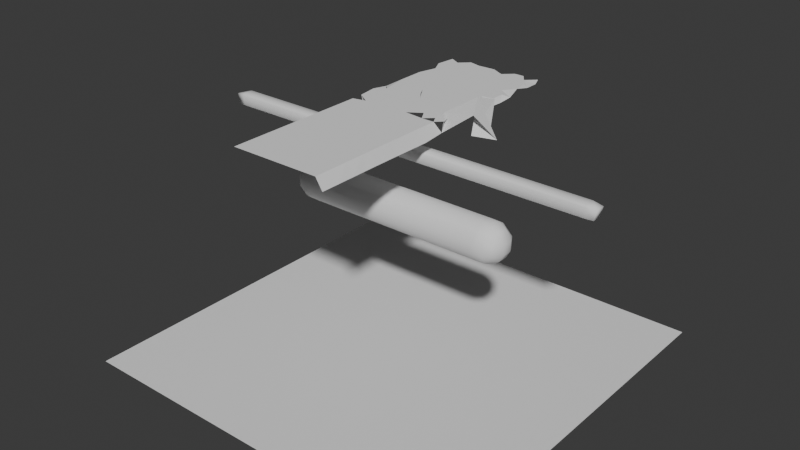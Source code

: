 # Source: garment_simulated.blend  (saved by Blender 5.0.119; exported with 4.5.12 LTS)
import bpy
from mathutils import Matrix  # noqa: F401  (used for matrix-valued properties, if any)

bpy.ops.wm.read_factory_settings(use_empty=True)
scene = bpy.context.scene
scene.name = 'Scene'

# ---- collections
col_collection = bpy.data.collections.new('Collection'); scene.collection.children.link(col_collection)

# ---- world
world_world = bpy.data.worlds.new('World'); scene.world = world_world
world_world.use_nodes = True; world_world.node_tree.nodes.clear()
_N = world_world.node_tree.nodes; _L = world_world.node_tree.links
n0 = _N.new('ShaderNodeOutputWorld'); n0.name = 'World Output'; n0.location = (200, 100)
n1 = _N.new('ShaderNodeBackground'); n1.name = 'Background'; n1.location = (-200, 100)
n1.inputs[0].default_value = (0.05088, 0.05088, 0.05088, 1.0)
_L.new(n1.outputs[0], n0.inputs[0])
n0.is_active_output = True
world_world.color = (0.05088, 0.05088, 0.05088)
world_world.sun_shadow_jitter_overblur = 0.0

# ---- meshes
me_plane = bpy.data.meshes.new('Plane')
me_plane.from_pydata([(-1.0, -1.0, -0.5), (1.0, -1.0, -0.5), (-1.0, 1.0, -0.5), (1.0, 1.0, -0.5), (-1.0, 0.0, -0.5), (0.0, -1.0, -0.5), (1.0, 0.0, -0.5), (0.0, 1.0, -0.5), (0.0, 0.0, -0.5), (-1.0, -0.5, -0.5), (0.5, -1.0, -0.5), (1.0, 0.5, -0.5), (-0.5, 1.0, -0.5), (-1.0, 0.5, -0.5), (-0.5, -1.0, -0.5), (1.0, -0.5, -0.5), (0.5, 1.0, -0.5), (0.0, 0.5, -0.5), (0.0, -0.5, -0.5), (-0.5, 0.0, -0.5), (0.5, 0.0, -0.5), (0.5, 0.5, -0.5), (-0.5, 0.5, -0.5), (-0.5, -0.5, -0.5), (0.5, -0.5, -0.5), (-1.0, -0.75, -0.5), (0.75, -1.0, -0.5), (1.0, 0.75, -0.5), (-0.75, 1.0, -0.5), (-1.0, 0.25, -0.5), (-0.25, -1.0, -0.5), (1.0, -0.25, -0.5), (0.25, 1.0, -0.5), (0.0, 0.75, -0.5), (0.0, -0.25, -0.5), (-0.75, 0.0, -0.5), (0.25, 0.0, -0.5), (0.75, 0.25, -0.5), (-0.25, 0.25, -0.5), (-0.25, -0.75, -0.5), (0.75, -0.75, -0.5), (-1.0, -0.25, -0.5), (0.25, -1.0, -0.5), (1.0, 0.25, -0.5), (-0.25, 1.0, -0.5), (-1.0, 0.75, -0.5), (-0.75, -1.0, -0.5), (1.0, -0.75, -0.5), (0.75, 1.0, -0.5), (0.0, 0.25, -0.5), (0.0, -0.75, -0.5), (-0.25, 0.0, -0.5), (0.75, 0.0, -0.5), (0.25, 0.75, -0.5), (-0.75, 0.75, -0.5), (-0.75, -0.25, -0.5), (0.25, -0.25, -0.5), (0.5, -0.25, -0.5), (0.75, -0.5, -0.5), (0.75, -0.25, -0.5), (-0.5, -0.25, -0.5), (-0.25, -0.5, -0.5), (-0.25, -0.25, -0.5), (-0.5, 0.75, -0.5), (-0.25, 0.5, -0.5), (-0.25, 0.75, -0.5), (0.5, 0.75, -0.5), (0.75, 0.5, -0.5), (0.75, 0.75, -0.5), (0.25, -0.75, -0.5), (0.5, -0.75, -0.5), (0.25, -0.5, -0.5), (-0.75, -0.75, -0.5), (-0.5, -0.75, -0.5), (-0.75, -0.5, -0.5), (-0.75, 0.25, -0.5), (-0.5, 0.25, -0.5), (-0.75, 0.5, -0.5), (0.25, 0.25, -0.5), (0.5, 0.25, -0.5), (0.25, 0.5, -0.5), (-1.0, -0.875, -0.5), (0.875, -1.0, -0.5), (1.0, 0.875, -0.5), (-0.875, 1.0, -0.5), (-1.0, 0.125, -0.5), (-0.125, -1.0, -0.5), (1.0, -0.125, -0.5), (0.125, 1.0, -0.5), (0.0, 0.875, -0.5), (0.0, -0.125, -0.5), (-0.875, 0.0, -0.5), (0.125, 0.0, -0.5), (0.875, 0.125, -0.5), (-0.125, 0.125, -0.5), (-0.125, -0.875, -0.5), (0.875, -0.875, -0.5), (-1.0, -0.375, -0.5), (0.375, -1.0, -0.5), (1.0, 0.375, -0.5), (-0.375, 1.0, -0.5), (-1.0, 0.625, -0.5), (-0.625, -1.0, -0.5), (1.0, -0.625, -0.5), (0.625, 1.0, -0.5), (0.0, 0.375, -0.5), (0.0, -0.625, -0.5), (-0.375, 0.0, -0.5), (0.625, 0.0, -0.5), (0.375, 0.625, -0.5), (-0.625, 0.625, -0.5), (-0.625, -0.375, -0.5), (0.375, -0.375, -0.5), (0.5, -0.125, -0.5), (0.875, -0.5, -0.5), (0.875, -0.375, -0.5), (-0.5, -0.125, -0.5), (-0.125, -0.5, -0.5), (-0.125, -0.375, -0.5), (-0.5, 0.875, -0.5), (-0.125, 0.5, -0.5), (-0.125, 0.625, -0.5), (0.5, 0.875, -0.5), (0.875, 0.5, -0.5), (0.875, 0.625, -0.5), (0.125, -0.625, -0.5), (0.5, -0.625, -0.5), (0.375, -0.5, -0.5), (-0.875, -0.625, -0.5), (-0.5, -0.625, -0.5), (-0.625, -0.5, -0.5), (-0.875, 0.375, -0.5), (-0.5, 0.375, -0.5), (-0.625, 0.5, -0.5), (0.125, 0.375, -0.5), (0.5, 0.375, -0.5), (0.375, 0.5, -0.5), (-1.0, -0.625, -0.5), (0.625, -1.0, -0.5), (1.0, 0.625, -0.5), (-0.625, 1.0, -0.5), (-1.0, 0.375, -0.5), (-0.375, -1.0, -0.5), (1.0, -0.375, -0.5), (0.375, 1.0, -0.5), (0.0, 0.625, -0.5), (0.0, -0.375, -0.5), (-0.625, 0.0, -0.5), (0.375, 0.0, -0.5), (0.625, 0.375, -0.5), (-0.375, 0.375, -0.5), (-0.375, -0.625, -0.5), (0.625, -0.625, -0.5), (-1.0, -0.125, -0.5), (0.125, -1.0, -0.5), (1.0, 0.125, -0.5), (-0.125, 1.0, -0.5), (-1.0, 0.875, -0.5), (-0.875, -1.0, -0.5), (1.0, -0.875, -0.5), (0.875, 1.0, -0.5), (0.0, 0.125, -0.5), (0.0, -0.875, -0.5), (-0.125, 0.0, -0.5), (0.875, 0.0, -0.5), (0.125, 0.875, -0.5), (-0.875, 0.875, -0.5), (-0.875, -0.125, -0.5), (0.125, -0.125, -0.5), (0.5, -0.375, -0.5), (0.625, -0.5, -0.5), (0.625, -0.125, -0.5), (-0.5, -0.375, -0.5), (-0.375, -0.5, -0.5), (-0.375, -0.125, -0.5), (-0.5, 0.625, -0.5), (-0.375, 0.5, -0.5), (-0.375, 0.875, -0.5), (0.5, 0.625, -0.5), (0.625, 0.5, -0.5), (0.625, 0.875, -0.5), (0.375, -0.875, -0.5), (0.5, -0.875, -0.5), (0.125, -0.5, -0.5), (-0.625, -0.875, -0.5), (-0.5, -0.875, -0.5), (-0.875, -0.5, -0.5), (-0.625, 0.125, -0.5), (-0.5, 0.125, -0.5), (-0.875, 0.5, -0.5), (0.375, 0.125, -0.5), (0.5, 0.125, -0.5), (0.125, 0.5, -0.5), (0.125, 0.75, -0.5), (0.25, 0.625, -0.5), (0.125, 0.625, -0.5), (0.375, 0.375, -0.5), (0.375, 0.25, -0.5), (0.25, 0.375, -0.5), (0.125, 0.25, -0.5), (0.25, 0.125, -0.5), (0.125, 0.125, -0.5), (-0.875, 0.75, -0.5), (-0.75, 0.625, -0.5), (-0.875, 0.625, -0.5), (-0.625, 0.375, -0.5), (-0.625, 0.25, -0.5), (-0.75, 0.375, -0.5), (-0.875, 0.25, -0.5), (-0.75, 0.125, -0.5), (-0.875, 0.125, -0.5), (-0.875, -0.25, -0.5), (-0.75, -0.375, -0.5), (-0.875, -0.375, -0.5), (-0.625, -0.625, -0.5), (-0.625, -0.75, -0.5), (-0.75, -0.625, -0.5), (-0.875, -0.75, -0.5), (-0.75, -0.875, -0.5), (-0.875, -0.875, -0.5), (0.125, -0.25, -0.5), (0.25, -0.375, -0.5), (0.125, -0.375, -0.5), (0.375, -0.625, -0.5), (0.375, -0.75, -0.5), (0.25, -0.625, -0.5), (0.125, -0.75, -0.5), (0.25, -0.875, -0.5), (0.125, -0.875, -0.5), (0.875, 0.875, -0.5), (0.875, 0.75, -0.5), (0.75, 0.875, -0.5), (0.75, 0.625, -0.5), (0.625, 0.625, -0.5), (0.625, 0.75, -0.5), (0.375, 0.875, -0.5), (0.375, 0.75, -0.5), (0.25, 0.875, -0.5), (-0.125, 0.875, -0.5), (-0.125, 0.75, -0.5), (-0.25, 0.875, -0.5), (-0.25, 0.625, -0.5), (-0.375, 0.625, -0.5), (-0.375, 0.75, -0.5), (-0.625, 0.875, -0.5), (-0.625, 0.75, -0.5), (-0.75, 0.875, -0.5), (-0.125, -0.125, -0.5), (-0.125, -0.25, -0.5), (-0.25, -0.125, -0.5), (-0.25, -0.375, -0.5), (-0.375, -0.375, -0.5), (-0.375, -0.25, -0.5), (-0.625, -0.125, -0.5), (-0.625, -0.25, -0.5), (-0.75, -0.125, -0.5), (0.875, -0.125, -0.5), (0.875, -0.25, -0.5), (0.75, -0.125, -0.5), (0.75, -0.375, -0.5), (0.625, -0.375, -0.5), (0.625, -0.25, -0.5), (0.375, -0.125, -0.5), (0.375, -0.25, -0.5), (0.25, -0.125, -0.5), (0.875, -0.625, -0.5), (0.875, -0.75, -0.5), (0.75, -0.625, -0.5), (-0.125, -0.625, -0.5), (-0.125, -0.75, -0.5), (-0.25, -0.625, -0.5), (-0.125, 0.375, -0.5), (-0.125, 0.25, -0.5), (-0.25, 0.375, -0.5), (0.875, 0.375, -0.5), (0.875, 0.25, -0.5), (0.75, 0.375, -0.5), (0.625, -0.75, -0.5), (0.75, -0.875, -0.5), (0.625, -0.875, -0.5), (-0.375, -0.75, -0.5), (-0.25, -0.875, -0.5), (-0.375, -0.875, -0.5), (-0.375, 0.25, -0.5), (-0.25, 0.125, -0.5), (-0.375, 0.125, -0.5), (0.625, 0.25, -0.5), (0.75, 0.125, -0.5), (0.625, 0.125, -0.5)], [], [(6, 164, 93), (8, 163, 94), (5, 86, 95), (1, 82, 96), (6, 93, 155), (8, 94, 161), (5, 95, 162), (1, 96, 159), (24, 112, 169), (24, 169, 170), (15, 115, 143), (23, 111, 172), (23, 172, 173), (18, 118, 146), (22, 110, 175), (22, 175, 176), (17, 121, 145), (21, 109, 178), (21, 178, 179), (11, 124, 139), (10, 98, 181), (10, 181, 182), (24, 127, 112), (14, 102, 184), (14, 184, 185), (23, 130, 111), (19, 147, 187), (19, 187, 188), (22, 133, 110), (20, 148, 190), (20, 190, 191), (21, 136, 109), (53, 193, 165), (53, 194, 193), (80, 192, 195), (79, 196, 135), (79, 197, 196), (78, 134, 198), (78, 199, 134), (78, 200, 199), (36, 92, 201), (54, 202, 166), (54, 203, 202), (77, 189, 204), (76, 205, 132), (76, 206, 205), (75, 131, 207), (75, 208, 131), (75, 209, 208), (35, 91, 210), (55, 211, 167), (55, 212, 211), (74, 186, 213), (73, 214, 129), (73, 215, 214), (72, 128, 216), (72, 217, 128), (72, 218, 217), (46, 158, 219), (56, 220, 168), (56, 221, 220), (71, 183, 222), (70, 223, 126), (70, 224, 223), (69, 125, 225), (69, 226, 125), (69, 227, 226), (42, 154, 228), (27, 229, 83), (27, 230, 229), (68, 180, 231), (67, 232, 123), (67, 233, 232), (66, 122, 234), (66, 235, 122), (66, 236, 235), (53, 165, 237), (33, 238, 89), (33, 239, 238), (65, 177, 240), (64, 241, 120), (64, 242, 241), (63, 119, 243), (63, 244, 119), (63, 245, 244), (54, 166, 246), (34, 247, 90), (34, 248, 247), (62, 174, 249), (61, 250, 117), (61, 251, 250), (60, 116, 252), (60, 253, 116), (60, 254, 253), (55, 167, 255), (31, 256, 87), (31, 257, 256), (59, 171, 258), (58, 259, 114), (58, 260, 259), (57, 113, 261), (57, 262, 113), (57, 263, 262), (56, 168, 264), (47, 265, 103), (47, 266, 265), (40, 152, 267), (50, 268, 106), (50, 269, 268), (39, 151, 270), (49, 271, 105), (49, 272, 271), (38, 150, 273), (43, 274, 99), (43, 275, 274), (37, 149, 276), (40, 277, 152), (40, 278, 277), (26, 138, 279), (39, 280, 151), (39, 281, 280), (30, 142, 282), (38, 283, 150), (38, 284, 283), (51, 107, 285), (37, 286, 149), (37, 287, 286), (52, 108, 288), (288, 191, 79), (288, 108, 191), (108, 20, 191), (286, 288, 79), (286, 287, 288), (287, 52, 288), (149, 135, 21), (149, 286, 135), (286, 79, 135), (285, 188, 76), (285, 107, 188), (107, 19, 188), (283, 285, 76), (283, 284, 285), (284, 51, 285), (150, 132, 22), (150, 283, 132), (283, 76, 132), (282, 185, 73), (282, 142, 185), (142, 14, 185), (280, 282, 73), (280, 281, 282), (281, 30, 282), (151, 129, 23), (151, 280, 129), (280, 73, 129), (279, 182, 70), (279, 138, 182), (138, 10, 182), (277, 279, 70), (277, 278, 279), (278, 26, 279), (152, 126, 24), (152, 277, 126), (277, 70, 126), (276, 179, 67), (276, 149, 179), (149, 21, 179), (274, 276, 67), (274, 275, 276), (275, 37, 276), (99, 123, 11), (99, 274, 123), (274, 67, 123), (273, 176, 64), (273, 150, 176), (150, 22, 176), (271, 273, 64), (271, 272, 273), (272, 38, 273), (105, 120, 17), (105, 271, 120), (271, 64, 120), (270, 173, 61), (270, 151, 173), (151, 23, 173), (268, 270, 61), (268, 269, 270), (269, 39, 270), (106, 117, 18), (106, 268, 117), (268, 61, 117), (267, 170, 58), (267, 152, 170), (152, 24, 170), (265, 267, 58), (265, 266, 267), (266, 40, 267), (103, 114, 15), (103, 265, 114), (265, 58, 114), (264, 92, 36), (264, 168, 92), (168, 8, 92), (262, 264, 36), (262, 263, 264), (263, 56, 264), (113, 148, 20), (113, 262, 148), (262, 36, 148), (261, 171, 59), (261, 113, 171), (113, 20, 171), (259, 261, 59), (259, 260, 261), (260, 57, 261), (114, 115, 15), (114, 259, 115), (259, 59, 115), (258, 108, 52), (258, 171, 108), (171, 20, 108), (256, 258, 52), (256, 257, 258), (257, 59, 258), (87, 164, 6), (87, 256, 164), (256, 52, 164), (255, 91, 35), (255, 167, 91), (167, 4, 91), (253, 255, 35), (253, 254, 255), (254, 55, 255), (116, 147, 19), (116, 253, 147), (253, 35, 147), (252, 174, 62), (252, 116, 174), (116, 19, 174), (250, 252, 62), (250, 251, 252), (251, 60, 252), (117, 118, 18), (117, 250, 118), (250, 62, 118), (249, 107, 51), (249, 174, 107), (174, 19, 107), (247, 249, 51), (247, 248, 249), (248, 62, 249), (90, 163, 8), (90, 247, 163), (247, 51, 163), (246, 84, 28), (246, 166, 84), (166, 2, 84), (244, 246, 28), (244, 245, 246), (245, 54, 246), (119, 140, 12), (119, 244, 140), (244, 28, 140), (243, 177, 65), (243, 119, 177), (119, 12, 177), (241, 243, 65), (241, 242, 243), (242, 63, 243), (120, 121, 17), (120, 241, 121), (241, 65, 121), (240, 100, 44), (240, 177, 100), (177, 12, 100), (238, 240, 44), (238, 239, 240), (239, 65, 240), (89, 156, 7), (89, 238, 156), (238, 44, 156), (237, 88, 32), (237, 165, 88), (165, 7, 88), (235, 237, 32), (235, 236, 237), (236, 53, 237), (122, 144, 16), (122, 235, 144), (235, 32, 144), (234, 180, 68), (234, 122, 180), (122, 16, 180), (232, 234, 68), (232, 233, 234), (233, 66, 234), (123, 124, 11), (123, 232, 124), (232, 68, 124), (231, 104, 48), (231, 180, 104), (180, 16, 104), (229, 231, 48), (229, 230, 231), (230, 68, 231), (83, 160, 3), (83, 229, 160), (229, 48, 160), (228, 162, 50), (228, 154, 162), (154, 5, 162), (226, 228, 50), (226, 227, 228), (227, 42, 228), (125, 106, 18), (125, 226, 106), (226, 50, 106), (225, 183, 71), (225, 125, 183), (125, 18, 183), (223, 225, 71), (223, 224, 225), (224, 69, 225), (126, 127, 24), (126, 223, 127), (223, 71, 127), (222, 146, 34), (222, 183, 146), (183, 18, 146), (220, 222, 34), (220, 221, 222), (221, 71, 222), (168, 90, 8), (168, 220, 90), (220, 34, 90), (219, 81, 25), (219, 158, 81), (158, 0, 81), (217, 219, 25), (217, 218, 219), (218, 46, 219), (128, 137, 9), (128, 217, 137), (217, 25, 137), (216, 186, 74), (216, 128, 186), (128, 9, 186), (214, 216, 74), (214, 215, 216), (215, 72, 216), (129, 130, 23), (129, 214, 130), (214, 74, 130), (213, 97, 41), (213, 186, 97), (186, 9, 97), (211, 213, 41), (211, 212, 213), (212, 74, 213), (167, 153, 4), (167, 211, 153), (211, 41, 153), (210, 85, 29), (210, 91, 85), (91, 4, 85), (208, 210, 29), (208, 209, 210), (209, 35, 210), (131, 141, 13), (131, 208, 141), (208, 29, 141), (207, 189, 77), (207, 131, 189), (131, 13, 189), (205, 207, 77), (205, 206, 207), (206, 75, 207), (132, 133, 22), (132, 205, 133), (205, 77, 133), (204, 101, 45), (204, 189, 101), (189, 13, 101), (202, 204, 45), (202, 203, 204), (203, 77, 204), (166, 157, 2), (166, 202, 157), (202, 45, 157), (201, 161, 49), (201, 92, 161), (92, 8, 161), (199, 201, 49), (199, 200, 201), (200, 36, 201), (134, 105, 17), (134, 199, 105), (199, 49, 105), (198, 192, 80), (198, 134, 192), (134, 17, 192), (196, 198, 80), (196, 197, 198), (197, 78, 198), (135, 136, 21), (135, 196, 136), (196, 80, 136), (195, 145, 33), (195, 192, 145), (192, 17, 145), (193, 195, 33), (193, 194, 195), (194, 80, 195), (165, 89, 7), (165, 193, 89), (193, 33, 89), (109, 194, 53), (109, 136, 194), (136, 80, 194), (191, 197, 79), (191, 190, 197), (190, 78, 197), (190, 200, 78), (190, 148, 200), (148, 36, 200), (110, 203, 54), (110, 133, 203), (133, 77, 203), (188, 206, 76), (188, 187, 206), (187, 75, 206), (187, 209, 75), (187, 147, 209), (147, 35, 209), (111, 212, 55), (111, 130, 212), (130, 74, 212), (185, 215, 73), (185, 184, 215), (184, 72, 215), (184, 218, 72), (184, 102, 218), (102, 46, 218), (112, 221, 56), (112, 127, 221), (127, 71, 221), (182, 224, 70), (182, 181, 224), (181, 69, 224), (181, 227, 69), (181, 98, 227), (98, 42, 227), (139, 230, 27), (139, 124, 230), (124, 68, 230), (179, 233, 67), (179, 178, 233), (178, 66, 233), (178, 236, 66), (178, 109, 236), (109, 53, 236), (145, 239, 33), (145, 121, 239), (121, 65, 239), (176, 242, 64), (176, 175, 242), (175, 63, 242), (175, 245, 63), (175, 110, 245), (110, 54, 245), (146, 248, 34), (146, 118, 248), (118, 62, 248), (173, 251, 61), (173, 172, 251), (172, 60, 251), (172, 254, 60), (172, 111, 254), (111, 55, 254), (143, 257, 31), (143, 115, 257), (115, 59, 257), (170, 260, 58), (170, 169, 260), (169, 57, 260), (169, 263, 57), (169, 112, 263), (112, 56, 263), (159, 266, 47), (159, 96, 266), (96, 40, 266), (162, 269, 50), (162, 95, 269), (95, 39, 269), (161, 272, 49), (161, 94, 272), (94, 38, 272), (155, 275, 43), (155, 93, 275), (93, 37, 275), (96, 278, 40), (96, 82, 278), (82, 26, 278), (95, 281, 39), (95, 86, 281), (86, 30, 281), (94, 284, 38), (94, 163, 284), (163, 51, 284), (93, 287, 37), (93, 164, 287), (164, 52, 287)])
_uv = me_plane.uv_layers.new(name='UVMap')
_uv.uv.foreach_set('vector', [1.0, 0.5, 0.9375, 0.5, 0.9375, 0.5625, 0.5, 0.5, 0.4375, 0.5, 0.4375, 0.5625, 0.5, 0.0, 0.4375, 0.0, 0.4375, 0.0625, 1.0, 0.0, 0.9375, 0.0, 0.9375, 0.0625, 1.0, 0.5, 0.9375, 0.5625, 1.0, 0.5625, 0.5, 0.5, 0.4375, 0.5625, 0.5, 0.5625, 0.5, 0.0, 0.4375, 0.0625, 0.5, 0.0625, 1.0, 0.0, 0.9375, 0.0625, 1.0, 0.0625, 0.75, 0.25, 0.6875, 0.3125, 0.75, 0.3125, 0.75, 0.25, 0.75, 0.3125, 0.8125, 0.25, 1.0, 0.25, 0.9375, 0.3125, 1.0, 0.3125, 0.25, 0.25, 0.1875, 0.3125, 0.25, 0.3125, 0.25, 0.25, 0.25, 0.3125, 0.3125, 0.25, 0.5, 0.25, 0.4375, 0.3125, 0.5, 0.3125, 0.25, 0.75, 0.1875, 0.8125, 0.25, 0.8125, 0.25, 0.75, 0.25, 0.8125, 0.3125, 0.75, 0.5, 0.75, 0.4375, 0.8125, 0.5, 0.8125, 0.75, 0.75, 0.6875, 0.8125, 0.75, 0.8125, 0.75, 0.75, 0.75, 0.8125, 0.8125, 0.75, 1.0, 0.75, 0.9375, 0.8125, 1.0, 0.8125, 0.75, 0.0, 0.6875, 0.0, 0.6875, 0.0625, 0.75, 0.0, 0.6875, 0.0625, 0.75, 0.0625, 0.75, 0.25, 0.6875, 0.25, 0.6875, 0.3125, 0.25, 0.0, 0.1875, 0.0, 0.1875, 0.0625, 0.25, 0.0, 0.1875, 0.0625, 0.25, 0.0625, 0.25, 0.25, 0.1875, 0.25, 0.1875, 0.3125, 0.25, 0.5, 0.1875, 0.5, 0.1875, 0.5625, 0.25, 0.5, 0.1875, 0.5625, 0.25, 0.5625, 0.25, 0.75, 0.1875, 0.75, 0.1875, 0.8125, 0.75, 0.5, 0.6875, 0.5, 0.6875, 0.5625, 0.75, 0.5, 0.6875, 0.5625, 0.75, 0.5625, 0.75, 0.75, 0.6875, 0.75, 0.6875, 0.8125, 0.625, 0.875, 0.5625, 0.875, 0.5625, 0.9375, 0.625, 0.875, 0.625, 0.8125, 0.5625, 0.875, 0.625, 0.75, 0.5625, 0.75, 0.5625, 0.8125, 0.75, 0.625, 0.6875, 0.6875, 0.75, 0.6875, 0.75, 0.625, 0.6875, 0.625, 0.6875, 0.6875, 0.625, 0.625, 0.5625, 0.6875, 0.625, 0.6875, 0.625, 0.625, 0.5625, 0.625, 0.5625, 0.6875, 0.625, 0.625, 0.625, 0.5625, 0.5625, 0.625, 0.625, 0.5, 0.5625, 0.5, 0.5625, 0.5625, 0.125, 0.875, 0.0625, 0.875, 0.0625, 0.9375, 0.125, 0.875, 0.125, 0.8125, 0.0625, 0.875, 0.125, 0.75, 0.0625, 0.75, 0.0625, 0.8125, 0.25, 0.625, 0.1875, 0.6875, 0.25, 0.6875, 0.25, 0.625, 0.1875, 0.625, 0.1875, 0.6875, 0.125, 0.625, 0.0625, 0.6875, 0.125, 0.6875, 0.125, 0.625, 0.0625, 0.625, 0.0625, 0.6875, 0.125, 0.625, 0.125, 0.5625, 0.0625, 0.625, 0.125, 0.5, 0.0625, 0.5, 0.0625, 0.5625, 0.125, 0.375, 0.0625, 0.375, 0.0625, 0.4375, 0.125, 0.375, 0.125, 0.3125, 0.0625, 0.375, 0.125, 0.25, 0.0625, 0.25, 0.0625, 0.3125, 0.25, 0.125, 0.1875, 0.1875, 0.25, 0.1875, 0.25, 0.125, 0.1875, 0.125, 0.1875, 0.1875, 0.125, 0.125, 0.0625, 0.1875, 0.125, 0.1875, 0.125, 0.125, 0.0625, 0.125, 0.0625, 0.1875, 0.125, 0.125, 0.125, 0.0625, 0.0625, 0.125, 0.125, 0.0, 0.0625, 0.0, 0.0625, 0.0625, 0.625, 0.375, 0.5625, 0.375, 0.5625, 0.4375, 0.625, 0.375, 0.625, 0.3125, 0.5625, 0.375, 0.625, 0.25, 0.5625, 0.25, 0.5625, 0.3125, 0.75, 0.125, 0.6875, 0.1875, 0.75, 0.1875, 0.75, 0.125, 0.6875, 0.125, 0.6875, 0.1875, 0.625, 0.125, 0.5625, 0.1875, 0.625, 0.1875, 0.625, 0.125, 0.5625, 0.125, 0.5625, 0.1875, 0.625, 0.125, 0.625, 0.0625, 0.5625, 0.125, 0.625, 0.0, 0.5625, 0.0, 0.5625, 0.0625, 1.0, 0.875, 0.9375, 0.9375, 1.0, 0.9375, 1.0, 0.875, 0.9375, 0.875, 0.9375, 0.9375, 0.875, 0.875, 0.8125, 0.9375, 0.875, 0.9375, 0.875, 0.75, 0.875, 0.8125, 0.9375, 0.75, 0.875, 0.75, 0.8125, 0.8125, 0.875, 0.8125, 0.75, 0.875, 0.75, 0.9375, 0.8125, 0.875, 0.75, 0.875, 0.6875, 0.9375, 0.75, 0.9375, 0.75, 0.875, 0.6875, 0.875, 0.6875, 0.9375, 0.625, 0.875, 0.5625, 0.9375, 0.625, 0.9375, 0.5, 0.875, 0.4375, 0.9375, 0.5, 0.9375, 0.5, 0.875, 0.4375, 0.875, 0.4375, 0.9375, 0.375, 0.875, 0.3125, 0.9375, 0.375, 0.9375, 0.375, 0.75, 0.375, 0.8125, 0.4375, 0.75, 0.375, 0.75, 0.3125, 0.8125, 0.375, 0.8125, 0.25, 0.875, 0.25, 0.9375, 0.3125, 0.875, 0.25, 0.875, 0.1875, 0.9375, 0.25, 0.9375, 0.25, 0.875, 0.1875, 0.875, 0.1875, 0.9375, 0.125, 0.875, 0.0625, 0.9375, 0.125, 0.9375, 0.5, 0.375, 0.4375, 0.4375, 0.5, 0.4375, 0.5, 0.375, 0.4375, 0.375, 0.4375, 0.4375, 0.375, 0.375, 0.3125, 0.4375, 0.375, 0.4375, 0.375, 0.25, 0.375, 0.3125, 0.4375, 0.25, 0.375, 0.25, 0.3125, 0.3125, 0.375, 0.3125, 0.25, 0.375, 0.25, 0.4375, 0.3125, 0.375, 0.25, 0.375, 0.1875, 0.4375, 0.25, 0.4375, 0.25, 0.375, 0.1875, 0.375, 0.1875, 0.4375, 0.125, 0.375, 0.0625, 0.4375, 0.125, 0.4375, 1.0, 0.375, 0.9375, 0.4375, 1.0, 0.4375, 1.0, 0.375, 0.9375, 0.375, 0.9375, 0.4375, 0.875, 0.375, 0.8125, 0.4375, 0.875, 0.4375, 0.875, 0.25, 0.875, 0.3125, 0.9375, 0.25, 0.875, 0.25, 0.8125, 0.3125, 0.875, 0.3125, 0.75, 0.375, 0.75, 0.4375, 0.8125, 0.375, 0.75, 0.375, 0.6875, 0.4375, 0.75, 0.4375, 0.75, 0.375, 0.6875, 0.375, 0.6875, 0.4375, 0.625, 0.375, 0.5625, 0.4375, 0.625, 0.4375, 1.0, 0.125, 0.9375, 0.1875, 1.0, 0.1875, 1.0, 0.125, 0.9375, 0.125, 0.9375, 0.1875, 0.875, 0.125, 0.8125, 0.1875, 0.875, 0.1875, 0.5, 0.125, 0.4375, 0.1875, 0.5, 0.1875, 0.5, 0.125, 0.4375, 0.125, 0.4375, 0.1875, 0.375, 0.125, 0.3125, 0.1875, 0.375, 0.1875, 0.5, 0.625, 0.4375, 0.6875, 0.5, 0.6875, 0.5, 0.625, 0.4375, 0.625, 0.4375, 0.6875, 0.375, 0.625, 0.3125, 0.6875, 0.375, 0.6875, 1.0, 0.625, 0.9375, 0.6875, 1.0, 0.6875, 1.0, 0.625, 0.9375, 0.625, 0.9375, 0.6875, 0.875, 0.625, 0.8125, 0.6875, 0.875, 0.6875, 0.875, 0.125, 0.8125, 0.125, 0.8125, 0.1875, 0.875, 0.125, 0.875, 0.0625, 0.8125, 0.125, 0.875, 0.0, 0.8125, 0.0, 0.8125, 0.0625, 0.375, 0.125, 0.3125, 0.125, 0.3125, 0.1875, 0.375, 0.125, 0.375, 0.0625, 0.3125, 0.125, 0.375, 0.0, 0.3125, 0.0, 0.3125, 0.0625, 0.375, 0.625, 0.3125, 0.625, 0.3125, 0.6875, 0.375, 0.625, 0.375, 0.5625, 0.3125, 0.625, 0.375, 0.5, 0.3125, 0.5, 0.3125, 0.5625, 0.875, 0.625, 0.8125, 0.625, 0.8125, 0.6875, 0.875, 0.625, 0.875, 0.5625, 0.8125, 0.625, 0.875, 0.5, 0.8125, 0.5, 0.8125, 0.5625, 0.8125, 0.5625, 0.75, 0.5625, 0.75, 0.625, 0.8125, 0.5625, 0.8125, 0.5, 0.75, 0.5625, 0.8125, 0.5, 0.75, 0.5, 0.75, 0.5625, 0.8125, 0.625, 0.8125, 0.5625, 0.75, 0.625, 0.8125, 0.625, 0.875, 0.5625, 0.8125, 0.5625, 0.875, 0.5625, 0.875, 0.5, 0.8125, 0.5625, 0.8125, 0.6875, 0.75, 0.6875, 0.75, 0.75, 0.8125, 0.6875, 0.8125, 0.625, 0.75, 0.6875, 0.8125, 0.625, 0.75, 0.625, 0.75, 0.6875, 0.3125, 0.5625, 0.25, 0.5625, 0.25, 0.625, 0.3125, 0.5625, 0.3125, 0.5, 0.25, 0.5625, 0.3125, 0.5, 0.25, 0.5, 0.25, 0.5625, 0.3125, 0.625, 0.3125, 0.5625, 0.25, 0.625, 0.3125, 0.625, 0.375, 0.5625, 0.3125, 0.5625, 0.375, 0.5625, 0.375, 0.5, 0.3125, 0.5625, 0.3125, 0.6875, 0.25, 0.6875, 0.25, 0.75, 0.3125, 0.6875, 0.3125, 0.625, 0.25, 0.6875, 0.3125, 0.625, 0.25, 0.625, 0.25, 0.6875, 0.3125, 0.0625, 0.25, 0.0625, 0.25, 0.125, 0.3125, 0.0625, 0.3125, 0.0, 0.25, 0.0625, 0.3125, 0.0, 0.25, 0.0, 0.25, 0.0625, 0.3125, 0.125, 0.3125, 0.0625, 0.25, 0.125, 0.3125, 0.125, 0.375, 0.0625, 0.3125, 0.0625, 0.375, 0.0625, 0.375, 0.0, 0.3125, 0.0625, 0.3125, 0.1875, 0.25, 0.1875, 0.25, 0.25, 0.3125, 0.1875, 0.3125, 0.125, 0.25, 0.1875, 0.3125, 0.125, 0.25, 0.125, 0.25, 0.1875, 0.8125, 0.0625, 0.75, 0.0625, 0.75, 0.125, 0.8125, 0.0625, 0.8125, 0.0, 0.75, 0.0625, 0.8125, 0.0, 0.75, 0.0, 0.75, 0.0625, 0.8125, 0.125, 0.8125, 0.0625, 0.75, 0.125, 0.8125, 0.125, 0.875, 0.0625, 0.8125, 0.0625, 0.875, 0.0625, 0.875, 0.0, 0.8125, 0.0625, 0.8125, 0.1875, 0.75, 0.1875, 0.75, 0.25, 0.8125, 0.1875, 0.8125, 0.125, 0.75, 0.1875, 0.8125, 0.125, 0.75, 0.125, 0.75, 0.1875, 0.875, 0.6875, 0.8125, 0.75, 0.875, 0.75, 0.875, 0.6875, 0.8125, 0.6875, 0.8125, 0.75, 0.8125, 0.6875, 0.75, 0.75, 0.8125, 0.75, 0.9375, 0.6875, 0.875, 0.6875, 0.875, 0.75, 0.9375, 0.6875, 0.9375, 0.625, 0.875, 0.6875, 0.9375, 0.625, 0.875, 0.625, 0.875, 0.6875, 1.0, 0.6875, 0.9375, 0.75, 1.0, 0.75, 1.0, 0.6875, 0.9375, 0.6875, 0.9375, 0.75, 0.9375, 0.6875, 0.875, 0.75, 0.9375, 0.75, 0.375, 0.6875, 0.3125, 0.75, 0.375, 0.75, 0.375, 0.6875, 0.3125, 0.6875, 0.3125, 0.75, 0.3125, 0.6875, 0.25, 0.75, 0.3125, 0.75, 0.4375, 0.6875, 0.375, 0.6875, 0.375, 0.75, 0.4375, 0.6875, 0.4375, 0.625, 0.375, 0.6875, 0.4375, 0.625, 0.375, 0.625, 0.375, 0.6875, 0.5, 0.6875, 0.4375, 0.75, 0.5, 0.75, 0.5, 0.6875, 0.4375, 0.6875, 0.4375, 0.75, 0.4375, 0.6875, 0.375, 0.75, 0.4375, 0.75, 0.375, 0.1875, 0.3125, 0.25, 0.375, 0.25, 0.375, 0.1875, 0.3125, 0.1875, 0.3125, 0.25, 0.3125, 0.1875, 0.25, 0.25, 0.3125, 0.25, 0.4375, 0.1875, 0.375, 0.1875, 0.375, 0.25, 0.4375, 0.1875, 0.4375, 0.125, 0.375, 0.1875, 0.4375, 0.125, 0.375, 0.125, 0.375, 0.1875, 0.5, 0.1875, 0.4375, 0.25, 0.5, 0.25, 0.5, 0.1875, 0.4375, 0.1875, 0.4375, 0.25, 0.4375, 0.1875, 0.375, 0.25, 0.4375, 0.25, 0.875, 0.1875, 0.8125, 0.25, 0.875, 0.25, 0.875, 0.1875, 0.8125, 0.1875, 0.8125, 0.25, 0.8125, 0.1875, 0.75, 0.25, 0.8125, 0.25, 0.9375, 0.1875, 0.875, 0.1875, 0.875, 0.25, 0.9375, 0.1875, 0.9375, 0.125, 0.875, 0.1875, 0.9375, 0.125, 0.875, 0.125, 0.875, 0.1875, 1.0, 0.1875, 0.9375, 0.25, 1.0, 0.25, 1.0, 0.1875, 0.9375, 0.1875, 0.9375, 0.25, 0.9375, 0.1875, 0.875, 0.25, 0.9375, 0.25, 0.625, 0.4375, 0.5625, 0.5, 0.625, 0.5, 0.625, 0.4375, 0.5625, 0.4375, 0.5625, 0.5, 0.5625, 0.4375, 0.5, 0.5, 0.5625, 0.5, 0.6875, 0.4375, 0.625, 0.4375, 0.625, 0.5, 0.6875, 0.4375, 0.6875, 0.375, 0.625, 0.4375, 0.6875, 0.375, 0.625, 0.375, 0.625, 0.4375, 0.75, 0.4375, 0.6875, 0.5, 0.75, 0.5, 0.75, 0.4375, 0.6875, 0.4375, 0.6875, 0.5, 0.6875, 0.4375, 0.625, 0.5, 0.6875, 0.5, 0.8125, 0.375, 0.8125, 0.4375, 0.875, 0.375, 0.8125, 0.375, 0.75, 0.4375, 0.8125, 0.4375, 0.75, 0.4375, 0.75, 0.5, 0.8125, 0.4375, 0.875, 0.3125, 0.8125, 0.375, 0.875, 0.375, 0.875, 0.3125, 0.8125, 0.3125, 0.8125, 0.375, 0.8125, 0.3125, 0.75, 0.375, 0.8125, 0.375, 0.9375, 0.25, 0.9375, 0.3125, 1.0, 0.25, 0.9375, 0.25, 0.875, 0.3125, 0.9375, 0.3125, 0.875, 0.3125, 0.875, 0.375, 0.9375, 0.3125, 0.875, 0.4375, 0.8125, 0.5, 0.875, 0.5, 0.875, 0.4375, 0.8125, 0.4375, 0.8125, 0.5, 0.8125, 0.4375, 0.75, 0.5, 0.8125, 0.5, 0.9375, 0.4375, 0.875, 0.4375, 0.875, 0.5, 0.9375, 0.4375, 0.9375, 0.375, 0.875, 0.4375, 0.9375, 0.375, 0.875, 0.375, 0.875, 0.4375, 1.0, 0.4375, 0.9375, 0.5, 1.0, 0.5, 1.0, 0.4375, 0.9375, 0.4375, 0.9375, 0.5, 0.9375, 0.4375, 0.875, 0.5, 0.9375, 0.5, 0.125, 0.4375, 0.0625, 0.5, 0.125, 0.5, 0.125, 0.4375, 0.0625, 0.4375, 0.0625, 0.5, 0.0625, 0.4375, 0.0, 0.5, 0.0625, 0.5, 0.1875, 0.4375, 0.125, 0.4375, 0.125, 0.5, 0.1875, 0.4375, 0.1875, 0.375, 0.125, 0.4375, 0.1875, 0.375, 0.125, 0.375, 0.125, 0.4375, 0.25, 0.4375, 0.1875, 0.5, 0.25, 0.5, 0.25, 0.4375, 0.1875, 0.4375, 0.1875, 0.5, 0.1875, 0.4375, 0.125, 0.5, 0.1875, 0.5, 0.3125, 0.375, 0.3125, 0.4375, 0.375, 0.375, 0.3125, 0.375, 0.25, 0.4375, 0.3125, 0.4375, 0.25, 0.4375, 0.25, 0.5, 0.3125, 0.4375, 0.375, 0.3125, 0.3125, 0.375, 0.375, 0.375, 0.375, 0.3125, 0.3125, 0.3125, 0.3125, 0.375, 0.3125, 0.3125, 0.25, 0.375, 0.3125, 0.375, 0.4375, 0.25, 0.4375, 0.3125, 0.5, 0.25, 0.4375, 0.25, 0.375, 0.3125, 0.4375, 0.3125, 0.375, 0.3125, 0.375, 0.375, 0.4375, 0.3125, 0.375, 0.4375, 0.3125, 0.5, 0.375, 0.5, 0.375, 0.4375, 0.3125, 0.4375, 0.3125, 0.5, 0.3125, 0.4375, 0.25, 0.5, 0.3125, 0.5, 0.4375, 0.4375, 0.375, 0.4375, 0.375, 0.5, 0.4375, 0.4375, 0.4375, 0.375, 0.375, 0.4375, 0.4375, 0.375, 0.375, 0.375, 0.375, 0.4375, 0.5, 0.4375, 0.4375, 0.5, 0.5, 0.5, 0.5, 0.4375, 0.4375, 0.4375, 0.4375, 0.5, 0.4375, 0.4375, 0.375, 0.5, 0.4375, 0.5, 0.125, 0.9375, 0.0625, 1.0, 0.125, 1.0, 0.125, 0.9375, 0.0625, 0.9375, 0.0625, 1.0, 0.0625, 0.9375, 0.0, 1.0, 0.0625, 1.0, 0.1875, 0.9375, 0.125, 0.9375, 0.125, 1.0, 0.1875, 0.9375, 0.1875, 0.875, 0.125, 0.9375, 0.1875, 0.875, 0.125, 0.875, 0.125, 0.9375, 0.25, 0.9375, 0.1875, 1.0, 0.25, 1.0, 0.25, 0.9375, 0.1875, 0.9375, 0.1875, 1.0, 0.1875, 0.9375, 0.125, 1.0, 0.1875, 1.0, 0.3125, 0.875, 0.3125, 0.9375, 0.375, 0.875, 0.3125, 0.875, 0.25, 0.9375, 0.3125, 0.9375, 0.25, 0.9375, 0.25, 1.0, 0.3125, 0.9375, 0.375, 0.8125, 0.3125, 0.875, 0.375, 0.875, 0.375, 0.8125, 0.3125, 0.8125, 0.3125, 0.875, 0.3125, 0.8125, 0.25, 0.875, 0.3125, 0.875, 0.4375, 0.75, 0.4375, 0.8125, 0.5, 0.75, 0.4375, 0.75, 0.375, 0.8125, 0.4375, 0.8125, 0.375, 0.8125, 0.375, 0.875, 0.4375, 0.8125, 0.375, 0.9375, 0.3125, 1.0, 0.375, 1.0, 0.375, 0.9375, 0.3125, 0.9375, 0.3125, 1.0, 0.3125, 0.9375, 0.25, 1.0, 0.3125, 1.0, 0.4375, 0.9375, 0.375, 0.9375, 0.375, 1.0, 0.4375, 0.9375, 0.4375, 0.875, 0.375, 0.9375, 0.4375, 0.875, 0.375, 0.875, 0.375, 0.9375, 0.5, 0.9375, 0.4375, 1.0, 0.5, 1.0, 0.5, 0.9375, 0.4375, 0.9375, 0.4375, 1.0, 0.4375, 0.9375, 0.375, 1.0, 0.4375, 1.0, 0.625, 0.9375, 0.5625, 1.0, 0.625, 1.0, 0.625, 0.9375, 0.5625, 0.9375, 0.5625, 1.0, 0.5625, 0.9375, 0.5, 1.0, 0.5625, 1.0, 0.6875, 0.9375, 0.625, 0.9375, 0.625, 1.0, 0.6875, 0.9375, 0.6875, 0.875, 0.625, 0.9375, 0.6875, 0.875, 0.625, 0.875, 0.625, 0.9375, 0.75, 0.9375, 0.6875, 1.0, 0.75, 1.0, 0.75, 0.9375, 0.6875, 0.9375, 0.6875, 1.0, 0.6875, 0.9375, 0.625, 1.0, 0.6875, 1.0, 0.8125, 0.875, 0.8125, 0.9375, 0.875, 0.875, 0.8125, 0.875, 0.75, 0.9375, 0.8125, 0.9375, 0.75, 0.9375, 0.75, 1.0, 0.8125, 0.9375, 0.875, 0.8125, 0.8125, 0.875, 0.875, 0.875, 0.875, 0.8125, 0.8125, 0.8125, 0.8125, 0.875, 0.8125, 0.8125, 0.75, 0.875, 0.8125, 0.875, 0.9375, 0.75, 0.9375, 0.8125, 1.0, 0.75, 0.9375, 0.75, 0.875, 0.8125, 0.9375, 0.8125, 0.875, 0.8125, 0.875, 0.875, 0.9375, 0.8125, 0.875, 0.9375, 0.8125, 1.0, 0.875, 1.0, 0.875, 0.9375, 0.8125, 0.9375, 0.8125, 1.0, 0.8125, 0.9375, 0.75, 1.0, 0.8125, 1.0, 0.9375, 0.9375, 0.875, 0.9375, 0.875, 1.0, 0.9375, 0.9375, 0.9375, 0.875, 0.875, 0.9375, 0.9375, 0.875, 0.875, 0.875, 0.875, 0.9375, 1.0, 0.9375, 0.9375, 1.0, 1.0, 1.0, 1.0, 0.9375, 0.9375, 0.9375, 0.9375, 1.0, 0.9375, 0.9375, 0.875, 1.0, 0.9375, 1.0, 0.5625, 0.0625, 0.5, 0.0625, 0.5, 0.125, 0.5625, 0.0625, 0.5625, 0.0, 0.5, 0.0625, 0.5625, 0.0, 0.5, 0.0, 0.5, 0.0625, 0.5625, 0.125, 0.5625, 0.0625, 0.5, 0.125, 0.5625, 0.125, 0.625, 0.0625, 0.5625, 0.0625, 0.625, 0.0625, 0.625, 0.0, 0.5625, 0.0625, 0.5625, 0.1875, 0.5, 0.1875, 0.5, 0.25, 0.5625, 0.1875, 0.5625, 0.125, 0.5, 0.1875, 0.5625, 0.125, 0.5, 0.125, 0.5, 0.1875, 0.625, 0.1875, 0.5625, 0.25, 0.625, 0.25, 0.625, 0.1875, 0.5625, 0.1875, 0.5625, 0.25, 0.5625, 0.1875, 0.5, 0.25, 0.5625, 0.25, 0.6875, 0.1875, 0.625, 0.1875, 0.625, 0.25, 0.6875, 0.1875, 0.6875, 0.125, 0.625, 0.1875, 0.6875, 0.125, 0.625, 0.125, 0.625, 0.1875, 0.75, 0.1875, 0.6875, 0.25, 0.75, 0.25, 0.75, 0.1875, 0.6875, 0.1875, 0.6875, 0.25, 0.6875, 0.1875, 0.625, 0.25, 0.6875, 0.25, 0.5625, 0.3125, 0.5, 0.3125, 0.5, 0.375, 0.5625, 0.3125, 0.5625, 0.25, 0.5, 0.3125, 0.5625, 0.25, 0.5, 0.25, 0.5, 0.3125, 0.5625, 0.375, 0.5625, 0.3125, 0.5, 0.375, 0.5625, 0.375, 0.625, 0.3125, 0.5625, 0.3125, 0.625, 0.3125, 0.625, 0.25, 0.5625, 0.3125, 0.5625, 0.4375, 0.5, 0.4375, 0.5, 0.5, 0.5625, 0.4375, 0.5625, 0.375, 0.5, 0.4375, 0.5625, 0.375, 0.5, 0.375, 0.5, 0.4375, 0.0625, 0.0625, 0.0, 0.0625, 0.0, 0.125, 0.0625, 0.0625, 0.0625, 0.0, 0.0, 0.0625, 0.0625, 0.0, 0.0, 0.0, 0.0, 0.0625, 0.0625, 0.125, 0.0625, 0.0625, 0.0, 0.125, 0.0625, 0.125, 0.125, 0.0625, 0.0625, 0.0625, 0.125, 0.0625, 0.125, 0.0, 0.0625, 0.0625, 0.0625, 0.1875, 0.0, 0.1875, 0.0, 0.25, 0.0625, 0.1875, 0.0625, 0.125, 0.0, 0.1875, 0.0625, 0.125, 0.0, 0.125, 0.0, 0.1875, 0.125, 0.1875, 0.0625, 0.25, 0.125, 0.25, 0.125, 0.1875, 0.0625, 0.1875, 0.0625, 0.25, 0.0625, 0.1875, 0.0, 0.25, 0.0625, 0.25, 0.1875, 0.1875, 0.125, 0.1875, 0.125, 0.25, 0.1875, 0.1875, 0.1875, 0.125, 0.125, 0.1875, 0.1875, 0.125, 0.125, 0.125, 0.125, 0.1875, 0.25, 0.1875, 0.1875, 0.25, 0.25, 0.25, 0.25, 0.1875, 0.1875, 0.1875, 0.1875, 0.25, 0.1875, 0.1875, 0.125, 0.25, 0.1875, 0.25, 0.0625, 0.3125, 0.0, 0.3125, 0.0, 0.375, 0.0625, 0.3125, 0.0625, 0.25, 0.0, 0.3125, 0.0625, 0.25, 0.0, 0.25, 0.0, 0.3125, 0.0625, 0.375, 0.0625, 0.3125, 0.0, 0.375, 0.0625, 0.375, 0.125, 0.3125, 0.0625, 0.3125, 0.125, 0.3125, 0.125, 0.25, 0.0625, 0.3125, 0.0625, 0.4375, 0.0, 0.4375, 0.0, 0.5, 0.0625, 0.4375, 0.0625, 0.375, 0.0, 0.4375, 0.0625, 0.375, 0.0, 0.375, 0.0, 0.4375, 0.0625, 0.5625, 0.0, 0.5625, 0.0, 0.625, 0.0625, 0.5625, 0.0625, 0.5, 0.0, 0.5625, 0.0625, 0.5, 0.0, 0.5, 0.0, 0.5625, 0.0625, 0.625, 0.0625, 0.5625, 0.0, 0.625, 0.0625, 0.625, 0.125, 0.5625, 0.0625, 0.5625, 0.125, 0.5625, 0.125, 0.5, 0.0625, 0.5625, 0.0625, 0.6875, 0.0, 0.6875, 0.0, 0.75, 0.0625, 0.6875, 0.0625, 0.625, 0.0, 0.6875, 0.0625, 0.625, 0.0, 0.625, 0.0, 0.6875, 0.125, 0.6875, 0.0625, 0.75, 0.125, 0.75, 0.125, 0.6875, 0.0625, 0.6875, 0.0625, 0.75, 0.0625, 0.6875, 0.0, 0.75, 0.0625, 0.75, 0.1875, 0.6875, 0.125, 0.6875, 0.125, 0.75, 0.1875, 0.6875, 0.1875, 0.625, 0.125, 0.6875, 0.1875, 0.625, 0.125, 0.625, 0.125, 0.6875, 0.25, 0.6875, 0.1875, 0.75, 0.25, 0.75, 0.25, 0.6875, 0.1875, 0.6875, 0.1875, 0.75, 0.1875, 0.6875, 0.125, 0.75, 0.1875, 0.75, 0.0625, 0.8125, 0.0, 0.8125, 0.0, 0.875, 0.0625, 0.8125, 0.0625, 0.75, 0.0, 0.8125, 0.0625, 0.75, 0.0, 0.75, 0.0, 0.8125, 0.0625, 0.875, 0.0625, 0.8125, 0.0, 0.875, 0.0625, 0.875, 0.125, 0.8125, 0.0625, 0.8125, 0.125, 0.8125, 0.125, 0.75, 0.0625, 0.8125, 0.0625, 0.9375, 0.0, 0.9375, 0.0, 1.0, 0.0625, 0.9375, 0.0625, 0.875, 0.0, 0.9375, 0.0625, 0.875, 0.0, 0.875, 0.0, 0.9375, 0.5625, 0.5625, 0.5, 0.5625, 0.5, 0.625, 0.5625, 0.5625, 0.5625, 0.5, 0.5, 0.5625, 0.5625, 0.5, 0.5, 0.5, 0.5, 0.5625, 0.5625, 0.625, 0.5625, 0.5625, 0.5, 0.625, 0.5625, 0.625, 0.625, 0.5625, 0.5625, 0.5625, 0.625, 0.5625, 0.625, 0.5, 0.5625, 0.5625, 0.5625, 0.6875, 0.5, 0.6875, 0.5, 0.75, 0.5625, 0.6875, 0.5625, 0.625, 0.5, 0.6875, 0.5625, 0.625, 0.5, 0.625, 0.5, 0.6875, 0.625, 0.6875, 0.5625, 0.75, 0.625, 0.75, 0.625, 0.6875, 0.5625, 0.6875, 0.5625, 0.75, 0.5625, 0.6875, 0.5, 0.75, 0.5625, 0.75, 0.6875, 0.6875, 0.625, 0.6875, 0.625, 0.75, 0.6875, 0.6875, 0.6875, 0.625, 0.625, 0.6875, 0.6875, 0.625, 0.625, 0.625, 0.625, 0.6875, 0.75, 0.6875, 0.6875, 0.75, 0.75, 0.75, 0.75, 0.6875, 0.6875, 0.6875, 0.6875, 0.75, 0.6875, 0.6875, 0.625, 0.75, 0.6875, 0.75, 0.5625, 0.8125, 0.5, 0.8125, 0.5, 0.875, 0.5625, 0.8125, 0.5625, 0.75, 0.5, 0.8125, 0.5625, 0.75, 0.5, 0.75, 0.5, 0.8125, 0.5625, 0.875, 0.5625, 0.8125, 0.5, 0.875, 0.5625, 0.875, 0.625, 0.8125, 0.5625, 0.8125, 0.625, 0.8125, 0.625, 0.75, 0.5625, 0.8125, 0.5625, 0.9375, 0.5, 0.9375, 0.5, 1.0, 0.5625, 0.9375, 0.5625, 0.875, 0.5, 0.9375, 0.5625, 0.875, 0.5, 0.875, 0.5, 0.9375, 0.6875, 0.8125, 0.625, 0.8125, 0.625, 0.875, 0.6875, 0.8125, 0.6875, 0.75, 0.625, 0.8125, 0.6875, 0.75, 0.625, 0.75, 0.625, 0.8125, 0.75, 0.5625, 0.6875, 0.625, 0.75, 0.625, 0.75, 0.5625, 0.6875, 0.5625, 0.6875, 0.625, 0.6875, 0.5625, 0.625, 0.625, 0.6875, 0.625, 0.6875, 0.5625, 0.625, 0.5625, 0.625, 0.625, 0.6875, 0.5625, 0.6875, 0.5, 0.625, 0.5625, 0.6875, 0.5, 0.625, 0.5, 0.625, 0.5625, 0.1875, 0.8125, 0.125, 0.8125, 0.125, 0.875, 0.1875, 0.8125, 0.1875, 0.75, 0.125, 0.8125, 0.1875, 0.75, 0.125, 0.75, 0.125, 0.8125, 0.25, 0.5625, 0.1875, 0.625, 0.25, 0.625, 0.25, 0.5625, 0.1875, 0.5625, 0.1875, 0.625, 0.1875, 0.5625, 0.125, 0.625, 0.1875, 0.625, 0.1875, 0.5625, 0.125, 0.5625, 0.125, 0.625, 0.1875, 0.5625, 0.1875, 0.5, 0.125, 0.5625, 0.1875, 0.5, 0.125, 0.5, 0.125, 0.5625, 0.1875, 0.3125, 0.125, 0.3125, 0.125, 0.375, 0.1875, 0.3125, 0.1875, 0.25, 0.125, 0.3125, 0.1875, 0.25, 0.125, 0.25, 0.125, 0.3125, 0.25, 0.0625, 0.1875, 0.125, 0.25, 0.125, 0.25, 0.0625, 0.1875, 0.0625, 0.1875, 0.125, 0.1875, 0.0625, 0.125, 0.125, 0.1875, 0.125, 0.1875, 0.0625, 0.125, 0.0625, 0.125, 0.125, 0.1875, 0.0625, 0.1875, 0.0, 0.125, 0.0625, 0.1875, 0.0, 0.125, 0.0, 0.125, 0.0625, 0.6875, 0.3125, 0.625, 0.3125, 0.625, 0.375, 0.6875, 0.3125, 0.6875, 0.25, 0.625, 0.3125, 0.6875, 0.25, 0.625, 0.25, 0.625, 0.3125, 0.75, 0.0625, 0.6875, 0.125, 0.75, 0.125, 0.75, 0.0625, 0.6875, 0.0625, 0.6875, 0.125, 0.6875, 0.0625, 0.625, 0.125, 0.6875, 0.125, 0.6875, 0.0625, 0.625, 0.0625, 0.625, 0.125, 0.6875, 0.0625, 0.6875, 0.0, 0.625, 0.0625, 0.6875, 0.0, 0.625, 0.0, 0.625, 0.0625, 1.0, 0.8125, 0.9375, 0.875, 1.0, 0.875, 1.0, 0.8125, 0.9375, 0.8125, 0.9375, 0.875, 0.9375, 0.8125, 0.875, 0.875, 0.9375, 0.875, 0.8125, 0.75, 0.8125, 0.8125, 0.875, 0.75, 0.8125, 0.75, 0.75, 0.8125, 0.8125, 0.8125, 0.75, 0.8125, 0.75, 0.875, 0.8125, 0.8125, 0.75, 0.8125, 0.6875, 0.875, 0.75, 0.875, 0.75, 0.8125, 0.6875, 0.8125, 0.6875, 0.875, 0.6875, 0.8125, 0.625, 0.875, 0.6875, 0.875, 0.5, 0.8125, 0.4375, 0.875, 0.5, 0.875, 0.5, 0.8125, 0.4375, 0.8125, 0.4375, 0.875, 0.4375, 0.8125, 0.375, 0.875, 0.4375, 0.875, 0.3125, 0.75, 0.3125, 0.8125, 0.375, 0.75, 0.3125, 0.75, 0.25, 0.8125, 0.3125, 0.8125, 0.25, 0.8125, 0.25, 0.875, 0.3125, 0.8125, 0.25, 0.8125, 0.1875, 0.875, 0.25, 0.875, 0.25, 0.8125, 0.1875, 0.8125, 0.1875, 0.875, 0.1875, 0.8125, 0.125, 0.875, 0.1875, 0.875, 0.5, 0.3125, 0.4375, 0.375, 0.5, 0.375, 0.5, 0.3125, 0.4375, 0.3125, 0.4375, 0.375, 0.4375, 0.3125, 0.375, 0.375, 0.4375, 0.375, 0.3125, 0.25, 0.3125, 0.3125, 0.375, 0.25, 0.3125, 0.25, 0.25, 0.3125, 0.3125, 0.3125, 0.25, 0.3125, 0.25, 0.375, 0.3125, 0.3125, 0.25, 0.3125, 0.1875, 0.375, 0.25, 0.375, 0.25, 0.3125, 0.1875, 0.3125, 0.1875, 0.375, 0.1875, 0.3125, 0.125, 0.375, 0.1875, 0.375, 1.0, 0.3125, 0.9375, 0.375, 1.0, 0.375, 1.0, 0.3125, 0.9375, 0.3125, 0.9375, 0.375, 0.9375, 0.3125, 0.875, 0.375, 0.9375, 0.375, 0.8125, 0.25, 0.8125, 0.3125, 0.875, 0.25, 0.8125, 0.25, 0.75, 0.3125, 0.8125, 0.3125, 0.75, 0.3125, 0.75, 0.375, 0.8125, 0.3125, 0.75, 0.3125, 0.6875, 0.375, 0.75, 0.375, 0.75, 0.3125, 0.6875, 0.3125, 0.6875, 0.375, 0.6875, 0.3125, 0.625, 0.375, 0.6875, 0.375, 1.0, 0.0625, 0.9375, 0.125, 1.0, 0.125, 1.0, 0.0625, 0.9375, 0.0625, 0.9375, 0.125, 0.9375, 0.0625, 0.875, 0.125, 0.9375, 0.125, 0.5, 0.0625, 0.4375, 0.125, 0.5, 0.125, 0.5, 0.0625, 0.4375, 0.0625, 0.4375, 0.125, 0.4375, 0.0625, 0.375, 0.125, 0.4375, 0.125, 0.5, 0.5625, 0.4375, 0.625, 0.5, 0.625, 0.5, 0.5625, 0.4375, 0.5625, 0.4375, 0.625, 0.4375, 0.5625, 0.375, 0.625, 0.4375, 0.625, 1.0, 0.5625, 0.9375, 0.625, 1.0, 0.625, 1.0, 0.5625, 0.9375, 0.5625, 0.9375, 0.625, 0.9375, 0.5625, 0.875, 0.625, 0.9375, 0.625, 0.9375, 0.0625, 0.875, 0.0625, 0.875, 0.125, 0.9375, 0.0625, 0.9375, 0.0, 0.875, 0.0625, 0.9375, 0.0, 0.875, 0.0, 0.875, 0.0625, 0.4375, 0.0625, 0.375, 0.0625, 0.375, 0.125, 0.4375, 0.0625, 0.4375, 0.0, 0.375, 0.0625, 0.4375, 0.0, 0.375, 0.0, 0.375, 0.0625, 0.4375, 0.5625, 0.375, 0.5625, 0.375, 0.625, 0.4375, 0.5625, 0.4375, 0.5, 0.375, 0.5625, 0.4375, 0.5, 0.375, 0.5, 0.375, 0.5625, 0.9375, 0.5625, 0.875, 0.5625, 0.875, 0.625, 0.9375, 0.5625, 0.9375, 0.5, 0.875, 0.5625, 0.9375, 0.5, 0.875, 0.5, 0.875, 0.5625])
me_plane.update()
me_front_panel_mesh = bpy.data.meshes.new('Front_Panel_mesh')
me_front_panel_mesh.from_pydata([(0.2667, -0.006667, 0.0), (-0.2492, 0.705, 0.0), (0.0, 0.7088, 0.0), (0.13, -0.01, 0.0), (-0.1192, -0.006667, 0.0), (-0.1408, 0.345, 0.0), (0.1408, 0.525, 0.0), (-0.1192, 0.195, 0.0), (-0.05417, -0.006667, 0.0), (-0.2519, 0.45, 0.0), (-0.065, 0.45, 0.0), (-0.04875, 0.09, 0.0), (0.2058, 0.105, 0.0), (-0.195, -0.005, 0.0), (0.265, 0.095, 0.0), (0.01083, 0.435, 0.0), (0.01083, 0.105, 0.0), (0.2058, 0.195, 0.0), (0.195, 0.2925, 0.0), (-0.1192, 0.645, 0.0), (0.1408, 0.645, 0.0), (0.065, 0.1125, 0.0), (0.1408, 0.105, 0.0), (-0.195, 0.09, 0.0), (-0.13, 0.09, 0.0), (0.07312, 0.45, 0.0), (0.1408, 0.435, 0.0), (0.26, 0.675, 0.0), (-0.2612, 0.03917, 0.0), (0.2519, 0.315, 0.0), (0.01625, 0.315, 0.0), (-0.2275, 0.36, 0.0), (-0.01625, 0.045, 0.0), (0.2275, 0.0225, 0.0), (0.26, 0.4725, 0.0), (-0.08667, 0.705, 0.0), (0.1625, 0.72, 0.0), (-0.26, 0.6075, 0.0), (0.1733, 0.375, 0.0), (0.0975, 0.585, 0.0), (-0.1625, 0.585, 0.0), (0.1408, 0.33, 0.0), (0.2275, 0.2475, 0.0), (-0.0325, 0.18, 0.0), (0.2383, 0.555, 0.0), (0.0325, 0.1575, 0.0), (0.0975, 0.18, 0.0), (-0.13, 0.495, 0.0), (0.26, 0.6075, 0.0), (-0.1462, 0.72, 0.0), (-0.2733, 0.1367, 0.0), (0.1137, 0.72, 0.0), (0.0, 0.585, 0.0), (0.0, 0.225, 0.0), (0.0975, 0.3825, 0.0), (-0.08125, 0.135, 0.0), (0.1625, 0.1575, 0.0), (0.0325, 0.0008333, 0.0), (0.26, 0.405, 0.0), (-0.2519, 0.315, 0.0), (0.2437, 0.72, 0.0), (-0.02167, 0.375, 0.0), (0.2275, 0.3825, 0.0), (-0.0975, 0.54, 0.0), (0.0975, 0.045, 0.0), (-0.1462, 0.045, 0.0), (-0.2275, 0.18, 0.0), (-0.2275, 0.54, 0.0), (0.0325, 0.54, 0.0), (0.0325, 0.63, 0.0), (0.0975, 0.495, 0.0), (0.0325, 0.3825, 0.0), (-0.2275, 0.63, 0.0), (-0.1842, 0.48, 0.0), (-0.1517, 0.435, 0.0), (-0.2058, 0.39, 0.0), (-0.195, 0.225, 0.0), (-0.2112, 0.27, 0.0), (-0.1517, 0.15, 0.0), (0.05417, 0.24, 0.0), (0.0325, 0.27, 0.0), (0.195, 0.675, 0.0), (0.2275, 0.63, 0.0), (0.1787, 0.585, 0.0), (0.065, 0.675, 0.0), (-0.065, 0.675, 0.0), (-0.0325, 0.63, 0.0), (-0.065, 0.585, 0.0), (-0.195, 0.675, 0.0), (-0.05417, 0.33, 0.0), (-0.01625, 0.27, 0.0), (-0.08937, 0.27, 0.0), (-0.065, 0.225, 0.0), (-0.1787, 0.315, 0.0), (-0.1517, 0.255, 0.0), (0.1517, 0.24, 0.0), (0.07583, 0.33, 0.0), (0.1137, 0.27, 0.0), (0.2275, 0.135, 0.0), (-0.0325, 0.495, 0.0), (0.195, 0.495, 0.0), (0.2275, 0.45, 0.0), (0.1733, 0.03, 0.0), (-0.08667, 0.06, 0.0), (-0.0975, 0.405, 0.0), (0.195, 0.405, 0.0), (-0.26, -0.74, 0.0), (0.26, -0.74, 0.0), (-0.26, -0.02, 0.0), (0.0, -0.74, 0.0), (0.26, -0.38, 0.0), (-0.26, -0.38, 0.0), (0.0, -0.38, 0.0), (0.13, -0.74, 0.0), (0.26, -0.2, 0.0), (-0.26, -0.56, 0.0), (-0.13, -0.74, 0.0), (0.26, -0.56, 0.0), (-0.26, -0.2, 0.0), (0.0, -0.2, 0.0), (0.0, -0.56, 0.0), (-0.13, -0.38, 0.0), (0.13, -0.38, 0.0), (0.13, -0.2, 0.0), (-0.13, -0.2, 0.0), (-0.13, -0.56, 0.0), (0.13, -0.56, 0.0), (0.195, -0.74, 0.0), (0.26, -0.11, 0.0), (-0.26, -0.65, 0.0), (-0.065, -0.74, 0.0), (0.26, -0.47, 0.0), (-0.26, -0.29, 0.0), (0.0, -0.11, 0.0), (0.0, -0.47, 0.0), (-0.195, -0.38, 0.0), (0.065, -0.38, 0.0), (0.195, -0.29, 0.0), (-0.065, -0.29, 0.0), (-0.065, -0.65, 0.0), (0.195, -0.65, 0.0), (0.065, -0.74, 0.0), (0.26, -0.29, 0.0), (-0.26, -0.47, 0.0), (-0.195, -0.74, 0.0), (0.26, -0.65, 0.0), (0.195, -0.01, 0.0), (-0.26, -0.11, 0.0), (0.0, -0.29, 0.0), (0.0, -0.65, 0.0), (-0.065, -0.38, 0.0), (0.195, -0.38, 0.0), (0.065, -0.11, 0.0), (-0.195, -0.11, 0.0), (-0.195, -0.47, 0.0), (0.065, -0.47, 0.0), (0.13, -0.47, 0.0), (0.195, -0.56, 0.0), (0.195, -0.47, 0.0), (-0.13, -0.47, 0.0), (-0.065, -0.56, 0.0), (-0.065, -0.47, 0.0), (-0.13, -0.11, 0.0), (-0.065, -0.2, 0.0), (-0.065, -0.11, 0.0), (0.13, -0.11, 0.0), (0.195, -0.2, 0.0), (0.195, -0.11, 0.0), (0.065, -0.65, 0.0), (0.13, -0.65, 0.0), (0.065, -0.56, 0.0), (-0.195, -0.65, 0.0), (-0.13, -0.65, 0.0), (-0.195, -0.56, 0.0), (-0.195, -0.29, 0.0), (-0.13, -0.29, 0.0), (-0.195, -0.2, 0.0), (0.065, -0.29, 0.0), (0.13, -0.29, 0.0), (0.065, -0.2, 0.0), (-0.616, 0.0, 0.0), (-0.27, 0.2225, 0.0), (-0.616, 0.22, 0.0), (-0.448, 0.0, 0.0), (-0.448, 0.22, 0.0), (-0.616, 0.11, 0.0), (-0.448, 0.11, 0.0), (-0.364, 0.0, 0.0), (-0.532, 0.22, 0.0), (-0.616, 0.055, 0.0), (-0.532, 0.0, 0.0), (-0.364, 0.22, 0.0), (-0.616, 0.165, 0.0), (-0.448, 0.165, 0.0), (-0.448, 0.055, 0.0), (-0.532, 0.11, 0.0), (-0.364, 0.11, 0.0), (-0.364, 0.165, 0.0), (-0.532, 0.165, 0.0), (-0.532, 0.055, 0.0), (-0.364, 0.055, 0.0), (0.616, 0.0, 0.0), (0.616, 0.22, 0.0), (0.2667, 0.2083, 0.0), (0.448, 0.0, 0.0), (0.616, 0.11, 0.0), (0.448, 0.22, 0.0), (0.448, 0.11, 0.0)], [], [(57, 32, 8), (29, 58, 62), (0, 14, 33), (46, 56, 95), (68, 52, 86), (4, 65, 13), (7, 94, 78), (5, 104, 74), (41, 26, 54), (26, 6, 70), (96, 25, 71), (25, 68, 15), (74, 47, 73), (73, 67, 9), (13, 23, 28), (46, 79, 45), (79, 30, 80), (21, 45, 16), (48, 27, 81), (100, 44, 83), (86, 85, 35), (63, 99, 87), (91, 90, 89), (90, 30, 89), (94, 91, 5), (77, 93, 59), (77, 94, 93), (94, 5, 93), (97, 95, 41), (79, 96, 30), (79, 97, 96), (97, 41, 96), (10, 99, 63), (12, 56, 22), (8, 103, 4), (11, 55, 103), (10, 63, 104), (26, 100, 6), (38, 105, 26), (105, 100, 26), (38, 26, 41), (104, 47, 74), (104, 63, 47), (103, 78, 24), (103, 55, 78), (55, 7, 78), (4, 103, 65), (103, 24, 65), (56, 46, 22), (102, 12, 22), (102, 64, 3), (102, 22, 64), (100, 34, 44), (101, 34, 100), (55, 11, 43), (11, 16, 43), (55, 43, 7), (98, 14, 17), (14, 203, 17), (12, 98, 17), (12, 14, 98), (12, 17, 56), (96, 41, 54), (30, 71, 61), (30, 96, 71), (17, 42, 18), (17, 203, 42), (95, 17, 18), (95, 18, 41), (29, 62, 38), (18, 29, 38), (18, 42, 29), (41, 18, 38), (93, 5, 75), (59, 93, 31), (93, 75, 31), (92, 43, 91), (89, 30, 61), (91, 104, 5), (91, 89, 104), (88, 19, 49), (40, 19, 88), (87, 99, 86), (99, 68, 86), (19, 87, 86), (19, 63, 87), (19, 35, 49), (19, 86, 35), (86, 2, 35), (84, 20, 51), (39, 20, 84), (83, 44, 81), (20, 83, 81), (20, 81, 51), (81, 27, 60), (82, 48, 81), (81, 36, 51), (45, 43, 16), (57, 64, 16), (64, 21, 16), (57, 16, 32), (21, 64, 46), (64, 22, 46), (21, 46, 45), (80, 30, 90), (79, 80, 90), (45, 53, 43), (45, 79, 53), (79, 90, 53), (23, 50, 28), (23, 66, 50), (23, 78, 66), (23, 24, 78), (66, 77, 59), (66, 76, 77), (66, 59, 181), (75, 73, 9), (31, 9, 59), (31, 75, 9), (73, 40, 67), (73, 47, 40), (47, 63, 40), (72, 1, 37), (72, 88, 1), (67, 72, 37), (67, 40, 72), (40, 88, 72), (15, 68, 99), (71, 25, 15), (71, 15, 61), (70, 39, 68), (70, 6, 39), (25, 70, 68), (25, 26, 70), (69, 2, 86), (69, 84, 2), (68, 69, 86), (68, 39, 69), (39, 84, 69), (54, 26, 25), (54, 25, 96), (5, 74, 75), (74, 73, 75), (78, 76, 66), (78, 94, 76), (94, 77, 76), (65, 24, 23), (13, 65, 23), (44, 82, 81), (44, 48, 82), (39, 83, 20), (39, 6, 83), (6, 100, 83), (40, 63, 19), (43, 90, 91), (43, 53, 90), (7, 91, 94), (7, 43, 91), (203, 29, 42), (56, 17, 95), (46, 97, 79), (46, 95, 97), (33, 14, 12), (32, 16, 11), (61, 99, 10), (61, 15, 99), (62, 101, 100), (62, 58, 101), (58, 34, 101), (33, 102, 146), (33, 12, 102), (8, 32, 103), (32, 11, 103), (61, 104, 89), (61, 10, 104), (62, 105, 38), (62, 100, 105), (110, 137, 151), (112, 138, 150), (109, 139, 130), (107, 140, 127), (110, 142, 137), (112, 148, 138), (109, 149, 139), (107, 145, 140), (126, 156, 155), (126, 157, 156), (117, 131, 158), (125, 159, 154), (125, 160, 159), (120, 134, 161), (124, 162, 153), (124, 163, 162), (119, 133, 164), (123, 165, 152), (123, 166, 165), (114, 128, 167), (113, 168, 141), (113, 169, 168), (126, 155, 170), (116, 171, 144), (116, 172, 171), (125, 154, 173), (121, 174, 135), (121, 175, 174), (124, 153, 176), (122, 177, 136), (122, 178, 177), (123, 152, 179), (179, 133, 119), (179, 152, 133), (152, 57, 133), (177, 179, 119), (177, 178, 179), (178, 123, 179), (136, 148, 112), (136, 177, 148), (177, 119, 148), (176, 147, 118), (176, 153, 147), (153, 108, 147), (174, 176, 118), (174, 175, 176), (175, 124, 176), (135, 132, 111), (135, 174, 132), (174, 118, 132), (173, 143, 115), (173, 154, 143), (154, 111, 143), (171, 173, 115), (171, 172, 173), (172, 125, 173), (144, 129, 106), (144, 171, 129), (171, 115, 129), (170, 134, 120), (170, 155, 134), (155, 112, 134), (168, 170, 120), (168, 169, 170), (169, 126, 170), (141, 149, 109), (141, 168, 149), (168, 120, 149), (167, 146, 3), (167, 128, 146), (128, 0, 146), (165, 167, 3), (165, 166, 167), (166, 114, 167), (152, 165, 57), (165, 3, 57), (164, 8, 4), (164, 133, 8), (133, 57, 8), (162, 164, 4), (162, 163, 164), (163, 119, 164), (153, 13, 108), (153, 162, 13), (162, 4, 13), (161, 150, 121), (161, 134, 150), (134, 112, 150), (159, 161, 121), (159, 160, 161), (160, 120, 161), (154, 135, 111), (154, 159, 135), (159, 121, 135), (158, 151, 122), (158, 131, 151), (131, 110, 151), (156, 158, 122), (156, 157, 158), (157, 117, 158), (155, 136, 112), (155, 156, 136), (156, 122, 136), (140, 157, 126), (140, 145, 157), (145, 117, 157), (139, 160, 125), (139, 149, 160), (149, 120, 160), (138, 163, 124), (138, 148, 163), (148, 119, 163), (137, 166, 123), (137, 142, 166), (142, 114, 166), (127, 169, 113), (127, 140, 169), (140, 126, 169), (130, 172, 116), (130, 139, 172), (139, 125, 172), (150, 175, 121), (150, 138, 175), (138, 124, 175), (151, 178, 122), (151, 137, 178), (137, 123, 178), (50, 197, 196), (186, 198, 195), (183, 199, 190), (28, 200, 187), (186, 193, 198), (183, 194, 199), (200, 196, 186), (200, 28, 196), (28, 50, 196), (199, 195, 185), (199, 194, 195), (194, 186, 195), (198, 188, 182), (198, 193, 188), (193, 184, 188), (197, 191, 184), (197, 50, 191), (50, 181, 191), (187, 194, 183), (187, 200, 194), (200, 186, 194), (190, 189, 180), (190, 199, 189), (199, 185, 189), (195, 192, 185), (195, 198, 192), (198, 182, 192), (196, 193, 186), (196, 197, 193), (197, 184, 193), (205, 206, 207), (207, 203, 14), (204, 14, 0), (201, 207, 204), (205, 202, 206), (207, 206, 203), (204, 207, 14), (201, 205, 207)])
me_front_panel_mesh.update()
me_mesh = bpy.data.meshes.new('Mesh')
me_mesh.from_pydata([(0.225, 0.025, 0.5222), (0.275, 0.025, 0.5223), (0.275, 0.02798, 0.525), (0.225, 0.02798, 0.525), (0.275, 0.03443, 0.575), (0.225, 0.03443, 0.575), (0.225, 0.025, 0.5855), (0.275, 0.025, 0.5855), (0.225, -0.025, 0.5855), (0.275, -0.025, 0.5855), (0.275, -0.03443, 0.575), (0.225, -0.03443, 0.575), (0.225, -0.02798, 0.525), (0.275, -0.02798, 0.525), (0.225, -0.025, 0.5222), (0.275, -0.025, 0.5223), (0.325, -0.02798, 0.525), (0.325, -0.025, 0.5223), (0.325, 0.025, 0.5223), (0.375, -0.025, 0.5223), (0.375, 0.025, 0.5223), (0.375, 0.02798, 0.525), (0.325, 0.02798, 0.525), (0.375, 0.03443, 0.575), (0.325, 0.03443, 0.575), (0.325, 0.025, 0.5855), (0.375, 0.025, 0.5855), (0.325, -0.025, 0.5855), (0.375, -0.025, 0.5855), (0.375, -0.03443, 0.575), (0.325, -0.03443, 0.575), (0.375, -0.02798, 0.525), (0.425, -0.03443, 0.575), (0.425, -0.02798, 0.525), (0.425, -0.025, 0.5223), (0.475, -0.02798, 0.525), (0.475, -0.025, 0.5223), (0.475, 0.025, 0.5223), (0.425, 0.025, 0.5223), (0.475, 0.02798, 0.525), (0.425, 0.02798, 0.525), (0.475, 0.03443, 0.575), (0.425, 0.03443, 0.575), (0.425, 0.025, 0.5855), (0.475, 0.025, 0.5855), (0.425, -0.025, 0.5855), (0.475, -0.025, 0.5855), (0.475, -0.03443, 0.575), (0.525, -0.025, 0.5855), (0.525, -0.03443, 0.575), (0.525, -0.02798, 0.525), (0.575, -0.03443, 0.575), (0.575, -0.02798, 0.525), (0.525, -0.025, 0.5223), (0.575, -0.025, 0.5223), (0.575, 0.025, 0.5223), (0.525, 0.025, 0.5223), (0.575, 0.02798, 0.525), (0.525, 0.02798, 0.525), (0.575, 0.03443, 0.575), (0.525, 0.03443, 0.575), (0.525, 0.025, 0.5855), (0.575, 0.025, 0.5855), (0.575, -0.025, 0.5855), (0.625, 0.025, 0.5855), (0.625, -0.025, 0.5855), (0.625, -0.03443, 0.575), (0.675, -0.025, 0.5855), (0.675, -0.03443, 0.575), (0.625, -0.02798, 0.525), (0.675, -0.02798, 0.525), (0.625, -0.025, 0.5223), (0.675, -0.025, 0.5223), (0.675, 0.025, 0.5223), (0.625, 0.025, 0.5223), (0.675, 0.02798, 0.525), (0.625, 0.02798, 0.525), (0.675, 0.03443, 0.575), (0.625, 0.03443, 0.575), (0.675, 0.025, 0.5855), (0.725, 0.03443, 0.575), (0.725, 0.025, 0.5855), (0.725, -0.025, 0.5855), (0.775, 0.025, 0.5855), (0.775, -0.025, 0.5855), (0.775, -0.03443, 0.575), (0.725, -0.03443, 0.575), (0.725, -0.02798, 0.525), (0.775, -0.02798, 0.525), (0.725, -0.025, 0.5223), (0.775, -0.025, 0.5223), (0.775, 0.025, 0.5223), (0.725, 0.025, 0.5223), (0.775, 0.02798, 0.525), (0.725, 0.02798, 0.525), (0.775, 0.03443, 0.575), (0.825, 0.02798, 0.525), (0.825, 0.03443, 0.575), (0.825, 0.025, 0.5855), (0.875, 0.03443, 0.575), (0.875, 0.025, 0.5855), (0.825, -0.025, 0.5855), (0.875, -0.025, 0.5855), (0.875, -0.03443, 0.575), (0.825, -0.03443, 0.575), (0.825, -0.02798, 0.525), (0.875, -0.02798, 0.525), (0.825, -0.025, 0.5223), (0.875, -0.025, 0.5223), (0.875, 0.025, 0.5223), (0.825, 0.025, 0.5223), (0.875, 0.02798, 0.525), (0.925, 0.025, 0.5223), (0.925, 0.02798, 0.525), (0.925, 0.03443, 0.575), (0.975, 0.02798, 0.525), (0.975, 0.03443, 0.575), (0.925, 0.025, 0.5855), (0.975, 0.025, 0.5855), (0.925, -0.025, 0.5855), (0.975, -0.025, 0.5855), (0.975, -0.03443, 0.575), (0.925, -0.03443, 0.575), (0.925, -0.02798, 0.525), (0.975, -0.02798, 0.525), (0.925, -0.025, 0.5223), (0.975, -0.025, 0.5223), (0.975, 0.025, 0.5223), (1.012, -0.025, 0.525), (1.012, 0.025, 0.525), (1.023, -0.025, 0.575), (1.023, 0.025, 0.575), (0.175, -0.025, 0.5223), (0.175, -0.02798, 0.525), (0.125, -0.025, 0.5223), (0.125, -0.02798, 0.525), (0.125, -0.03443, 0.575), (0.175, -0.03443, 0.575), (0.125, -0.025, 0.5855), (0.175, -0.025, 0.5855), (0.125, 0.025, 0.5855), (0.175, 0.025, 0.5855), (0.125, 0.03443, 0.575), (0.175, 0.03443, 0.575), (0.125, 0.02798, 0.525), (0.175, 0.02798, 0.525), (0.125, 0.025, 0.5223), (0.175, 0.025, 0.5223), (0.075, 0.02798, 0.525), (0.075, 0.03443, 0.575), (0.075, 0.025, 0.5855), (0.075, -0.025, 0.5855), (0.075, -0.02798, 0.525), (0.075, -0.03443, 0.575), (0.025, -0.02798, 0.525), (0.025, -0.03443, 0.575), (-0.025, -0.02798, 0.525), (-0.025, -0.03443, 0.575), (-0.025, -0.025, 0.5855), (0.025, -0.025, 0.5855), (-0.025, -0.025, 0.5223), (0.025, -0.025, 0.5223), (0.025, 0.025, 0.5223), (-0.025, 0.025, 0.5223), (0.025, 0.02798, 0.525), (-0.025, 0.02798, 0.525), (0.075, -0.025, 0.5223), (0.075, 0.025, 0.5223), (-0.075, -0.025, 0.5223), (-0.075, 0.025, 0.5223), (-0.125, -0.025, 0.5223), (-0.125, 0.025, 0.5223), (-0.075, 0.02798, 0.525), (-0.125, 0.02798, 0.525), (-0.075, 0.03443, 0.575), (-0.125, 0.03443, 0.575), (-0.125, 0.025, 0.5855), (-0.075, 0.025, 0.5855), (-0.125, -0.025, 0.5855), (-0.075, -0.025, 0.5855), (-0.075, -0.03443, 0.575), (-0.125, -0.03443, 0.575), (-0.125, -0.02798, 0.525), (-0.075, -0.02798, 0.525), (-0.175, -0.02798, 0.525), (-0.175, -0.03443, 0.575), (-0.175, -0.025, 0.5223), (-0.225, -0.025, 0.5222), (-0.225, -0.02798, 0.525), (-0.275, -0.025, 0.5223), (-0.275, -0.02798, 0.525), (-0.275, -0.03443, 0.575), (-0.225, -0.03443, 0.575), (-0.275, -0.025, 0.5855), (-0.225, -0.025, 0.5855), (-0.275, 0.025, 0.5855), (-0.225, 0.025, 0.5855), (-0.275, 0.03443, 0.575), (-0.225, 0.03443, 0.575), (-0.275, 0.02798, 0.525), (-0.225, 0.02798, 0.525), (-0.175, 0.02798, 0.525), (-0.175, 0.03443, 0.575), (-0.325, 0.02798, 0.525), (-0.325, 0.03443, 0.575), (-0.325, 0.025, 0.5223), (-0.275, 0.025, 0.5223), (-0.325, -0.025, 0.5223), (-0.375, -0.025, 0.5223), (-0.375, 0.025, 0.5223), (-0.375, -0.02798, 0.525), (-0.325, -0.02798, 0.525), (-0.375, -0.03443, 0.575), (-0.325, -0.03443, 0.575), (-0.375, -0.025, 0.5855), (-0.325, -0.025, 0.5855), (-0.375, 0.025, 0.5855), (-0.325, 0.025, 0.5855), (-0.375, 0.03443, 0.575), (-0.425, 0.025, 0.5855), (-0.425, 0.03443, 0.575), (-0.425, 0.02798, 0.525), (-0.375, 0.02798, 0.525), (-0.425, 0.025, 0.5223), (-0.475, 0.025, 0.5223), (-0.475, 0.02798, 0.525), (-0.475, -0.025, 0.5223), (-0.425, -0.025, 0.5223), (-0.475, -0.02798, 0.525), (-0.425, -0.02798, 0.525), (-0.475, -0.03443, 0.575), (-0.425, -0.03443, 0.575), (-0.475, -0.025, 0.5855), (-0.425, -0.025, 0.5855), (-0.475, 0.025, 0.5855), (-0.525, -0.025, 0.5855), (-0.525, 0.025, 0.5855), (-0.525, 0.03443, 0.575), (-0.475, 0.03443, 0.575), (-0.525, 0.02798, 0.525), (-0.575, 0.02798, 0.525), (-0.575, 0.03443, 0.575), (-0.575, 0.025, 0.5223), (-0.525, 0.025, 0.5223), (-0.575, -0.025, 0.5223), (-0.525, -0.025, 0.5223), (-0.575, -0.02798, 0.525), (-0.525, -0.02798, 0.525), (-0.575, -0.03443, 0.575), (-0.525, -0.03443, 0.575), (-0.575, -0.025, 0.5855), (-0.625, -0.025, 0.5855), (-0.625, -0.03443, 0.575), (-0.625, 0.025, 0.5855), (-0.575, 0.025, 0.5855), (-0.625, 0.03443, 0.575), (-0.675, 0.025, 0.5855), (-0.675, 0.03443, 0.575), (-0.675, 0.02798, 0.525), (-0.625, 0.02798, 0.525), (-0.675, 0.025, 0.5223), (-0.625, 0.025, 0.5223), (-0.675, -0.025, 0.5223), (-0.625, -0.025, 0.5223), (-0.675, -0.02798, 0.525), (-0.625, -0.02798, 0.525), (-0.675, -0.03443, 0.575), (-0.725, -0.02798, 0.525), (-0.725, -0.03443, 0.575), (-0.725, -0.025, 0.5855), (-0.675, -0.025, 0.5855), (-0.725, 0.025, 0.5855), (-0.775, -0.025, 0.5855), (-0.775, 0.025, 0.5855), (-0.775, 0.03443, 0.575), (-0.725, 0.03443, 0.575), (-0.775, 0.02798, 0.525), (-0.725, 0.02798, 0.525), (-0.775, 0.025, 0.5223), (-0.725, 0.025, 0.5223), (-0.775, -0.025, 0.5223), (-0.725, -0.025, 0.5223), (-0.775, -0.02798, 0.525), (-0.825, -0.025, 0.5223), (-0.825, -0.02798, 0.525), (-0.825, -0.03443, 0.575), (-0.775, -0.03443, 0.575), (-0.825, -0.025, 0.5855), (-0.875, -0.025, 0.5855), (-0.875, -0.03443, 0.575), (-0.875, 0.025, 0.5855), (-0.825, 0.025, 0.5855), (-0.875, 0.03443, 0.575), (-0.825, 0.03443, 0.575), (-0.875, 0.02798, 0.525), (-0.825, 0.02798, 0.525), (-0.875, 0.025, 0.5223), (-0.825, 0.025, 0.5223), (-0.875, -0.025, 0.5223), (-0.925, -0.025, 0.5223), (-0.925, 0.025, 0.5223), (-0.925, -0.02798, 0.525), (-0.875, -0.02798, 0.525), (-0.925, -0.03443, 0.575), (-0.975, -0.02798, 0.525), (-0.975, -0.03443, 0.575), (-0.975, -0.025, 0.5855), (-0.925, -0.025, 0.5855), (-0.975, 0.025, 0.5855), (-0.925, 0.025, 0.5855), (-0.975, 0.03443, 0.575), (-0.925, 0.03443, 0.575), (-0.975, 0.02798, 0.525), (-0.925, 0.02798, 0.525), (-0.975, 0.025, 0.5223), (-1.012, 0.025, 0.525), (-0.975, -0.025, 0.5223), (-1.012, -0.025, 0.525), (-1.023, 0.025, 0.575), (-1.023, -0.025, 0.575), (-0.175, 0.025, 0.5855), (-0.175, -0.025, 0.5855), (-0.025, 0.025, 0.5855), (-0.025, 0.03443, 0.575), (-0.175, 0.025, 0.5223), (0.225, 0.025, 0.3485), (0.225, 0.06783, 0.325), (0.275, 0.06783, 0.325), (0.275, 0.025, 0.3485), (0.225, 0.075, 0.3176), (0.275, 0.075, 0.3176), (0.225, 0.09708, 0.275), (0.275, 0.09708, 0.275), (0.225, 0.09607, 0.225), (0.275, 0.09607, 0.225), (0.225, 0.075, 0.1864), (0.275, 0.075, 0.1864), (0.225, 0.06326, 0.175), (0.275, 0.06326, 0.175), (0.225, 0.025, 0.1554), (0.275, 0.025, 0.1554), (0.225, -0.025, 0.1554), (0.275, -0.025, 0.1554), (0.225, -0.06326, 0.175), (0.275, -0.06326, 0.175), (0.225, -0.075, 0.1864), (0.275, -0.075, 0.1864), (0.225, -0.09607, 0.225), (0.275, -0.09607, 0.225), (0.225, -0.09708, 0.275), (0.275, -0.09708, 0.275), (0.225, -0.075, 0.3176), (0.275, -0.075, 0.3176), (0.225, -0.06783, 0.325), (0.275, -0.06783, 0.325), (0.225, -0.025, 0.3485), (0.275, -0.025, 0.3485), (0.325, -0.025, 0.3485), (0.325, -0.06783, 0.325), (0.325, 0.025, 0.3485), (0.375, 0.025, 0.3485), (0.375, -0.025, 0.3485), (0.325, 0.06783, 0.325), (0.375, 0.06783, 0.325), (0.325, 0.075, 0.3176), (0.375, 0.075, 0.3176), (0.325, 0.09708, 0.275), (0.375, 0.09708, 0.275), (0.325, 0.09607, 0.225), (0.375, 0.09607, 0.225), (0.325, 0.075, 0.1864), (0.375, 0.075, 0.1864), (0.325, 0.06326, 0.175), (0.375, 0.06326, 0.175), (0.325, 0.025, 0.1554), (0.375, 0.025, 0.1554), (0.325, -0.025, 0.1554), (0.375, -0.025, 0.1554), (0.325, -0.06326, 0.175), (0.375, -0.06326, 0.175), (0.325, -0.075, 0.1864), (0.375, -0.075, 0.1864), (0.325, -0.09607, 0.225), (0.375, -0.09607, 0.225), (0.325, -0.09708, 0.275), (0.375, -0.09708, 0.275), (0.325, -0.075, 0.3176), (0.375, -0.075, 0.3176), (0.375, -0.06783, 0.325), (0.425, -0.06783, 0.325), (0.425, -0.075, 0.3176), (0.425, -0.025, 0.3485), (0.475, -0.025, 0.3485), (0.475, -0.06783, 0.325), (0.425, 0.025, 0.3485), (0.475, 0.025, 0.3485), (0.425, 0.06783, 0.325), (0.475, 0.06783, 0.325), (0.425, 0.075, 0.3176), (0.475, 0.075, 0.3176), (0.425, 0.09708, 0.275), (0.475, 0.09708, 0.275), (0.425, 0.09607, 0.225), (0.475, 0.09607, 0.225), (0.425, 0.075, 0.1864), (0.475, 0.075, 0.1864), (0.425, 0.06326, 0.175), (0.475, 0.06326, 0.175), (0.425, 0.025, 0.1554), (0.475, 0.025, 0.1554), (0.425, -0.025, 0.1554), (0.475, -0.025, 0.1554), (0.425, -0.06326, 0.175), (0.475, -0.06326, 0.175), (0.425, -0.075, 0.1864), (0.475, -0.075, 0.1864), (0.425, -0.09607, 0.225), (0.475, -0.09607, 0.225), (0.425, -0.09708, 0.275), (0.475, -0.09708, 0.275), (0.475, -0.075, 0.3176), (0.525, -0.075, 0.3142), (0.525, -0.09482, 0.275), (0.525, -0.0645, 0.325), (0.567, -0.025, 0.325), (0.575, -0.025, 0.3173), (0.575, -0.06603, 0.275), (0.5654, -0.075, 0.275), (0.525, -0.025, 0.3463), (0.525, 0.025, 0.3463), (0.567, 0.025, 0.325), (0.525, 0.0645, 0.325), (0.525, 0.075, 0.3142), (0.5654, 0.075, 0.275), (0.575, 0.06603, 0.275), (0.575, 0.025, 0.3173), (0.575, 0.0645, 0.225), (0.5638, 0.075, 0.225), (0.525, 0.075, 0.1899), (0.525, 0.0596, 0.175), (0.5621, 0.025, 0.175), (0.575, 0.025, 0.1867), (0.525, 0.025, 0.1577), (0.525, -0.025, 0.1577), (0.5621, -0.025, 0.175), (0.525, -0.0596, 0.175), (0.525, -0.075, 0.1899), (0.5638, -0.075, 0.225), (0.575, -0.0645, 0.225), (0.575, -0.025, 0.1867), (0.525, -0.09376, 0.225), (0.5967, -0.025, 0.225), (0.5978, -0.025, 0.275), (0.5978, 0.025, 0.275), (0.5967, 0.025, 0.225), (0.525, 0.09376, 0.225), (0.525, 0.09482, 0.275), (0.175, -0.025, 0.3485), (0.175, -0.06783, 0.325), (0.175, 0.025, 0.3485), (0.125, -0.025, 0.3485), (0.125, 0.025, 0.3485), (0.125, 0.06783, 0.325), (0.175, 0.06783, 0.325), (0.125, 0.075, 0.3176), (0.175, 0.075, 0.3176), (0.125, 0.09708, 0.275), (0.175, 0.09708, 0.275), (0.125, 0.09607, 0.225), (0.175, 0.09607, 0.225), (0.125, 0.075, 0.1864), (0.175, 0.075, 0.1864), (0.125, 0.06326, 0.175), (0.175, 0.06326, 0.175), (0.075, 0.075, 0.1864), (0.075, 0.06326, 0.175), (0.075, 0.025, 0.1554), (0.125, 0.025, 0.1554), (0.075, -0.025, 0.1554), (0.125, -0.025, 0.1554), (0.075, -0.06326, 0.175), (0.125, -0.06326, 0.175), (0.175, -0.06326, 0.175), (0.175, -0.025, 0.1554), (0.125, -0.075, 0.1864), (0.175, -0.075, 0.1864), (0.125, -0.09607, 0.225), (0.175, -0.09607, 0.225), (0.125, -0.09708, 0.275), (0.175, -0.09708, 0.275), (0.075, -0.09607, 0.225), (0.075, -0.09708, 0.275), (0.075, -0.075, 0.3176), (0.125, -0.075, 0.3176), (0.075, -0.06783, 0.325), (0.125, -0.06783, 0.325), (0.175, -0.075, 0.3176), (0.025, -0.075, 0.3176), (0.025, -0.06783, 0.325), (-0.025, -0.075, 0.3176), (-0.025, -0.06783, 0.325), (-0.025, -0.025, 0.3485), (0.025, -0.025, 0.3485), (-0.025, 0.025, 0.3485), (0.025, 0.025, 0.3485), (-0.025, 0.06783, 0.325), (0.025, 0.06783, 0.325), (0.075, 0.025, 0.3485), (0.075, -0.025, 0.3485), (-0.075, -0.025, 0.3485), (-0.075, 0.025, 0.3485), (-0.125, -0.025, 0.3485), (-0.125, 0.025, 0.3485), (-0.125, 0.06783, 0.325), (-0.075, 0.06783, 0.325), (-0.125, 0.075, 0.3176), (-0.075, 0.075, 0.3176), (-0.125, 0.09708, 0.275), (-0.075, 0.09708, 0.275), (-0.125, 0.09607, 0.225), (-0.075, 0.09607, 0.225), (-0.125, 0.075, 0.1864), (-0.075, 0.075, 0.1864), (-0.125, 0.06326, 0.175), (-0.075, 0.06326, 0.175), (-0.025, 0.06326, 0.175), (-0.025, 0.075, 0.1864), (-0.075, 0.025, 0.1554), (-0.025, 0.025, 0.1554), (-0.075, -0.025, 0.1554), (-0.025, -0.025, 0.1554), (-0.075, -0.06326, 0.175), (-0.025, -0.06326, 0.175), (0.025, -0.06326, 0.175), (0.025, -0.025, 0.1554), (-0.025, -0.075, 0.1864), (0.025, -0.075, 0.1864), (-0.025, -0.09607, 0.225), (0.025, -0.09607, 0.225), (-0.025, -0.09708, 0.275), (0.025, -0.09708, 0.275), (-0.075, -0.09607, 0.225), (-0.075, -0.09708, 0.275), (-0.075, -0.075, 0.3176), (-0.125, -0.09607, 0.225), (-0.125, -0.09708, 0.275), (-0.125, -0.075, 0.1864), (-0.075, -0.075, 0.1864), (-0.125, -0.06326, 0.175), (-0.175, -0.075, 0.1864), (-0.175, -0.06326, 0.175), (-0.175, -0.025, 0.1554), (-0.125, -0.025, 0.1554), (-0.125, 0.025, 0.1554), (-0.175, 0.025, 0.1554), (-0.175, 0.06326, 0.175), (-0.225, 0.025, 0.1554), (-0.225, 0.06326, 0.175), (-0.225, 0.075, 0.1864), (-0.175, 0.075, 0.1864), (-0.175, 0.09607, 0.225), (-0.225, 0.09607, 0.225), (-0.175, 0.09708, 0.275), (-0.225, 0.09708, 0.275), (-0.225, 0.075, 0.3176), (-0.175, 0.075, 0.3176), (-0.175, 0.06783, 0.325), (-0.225, 0.06783, 0.325), (-0.275, 0.075, 0.3176), (-0.275, 0.06783, 0.325), (-0.275, 0.025, 0.3485), (-0.225, 0.025, 0.3485), (-0.275, -0.025, 0.3485), (-0.225, -0.025, 0.3485), (-0.225, -0.06783, 0.325), (-0.275, -0.06783, 0.325), (-0.275, -0.075, 0.3176), (-0.225, -0.075, 0.3176), (-0.225, -0.09708, 0.275), (-0.275, -0.09708, 0.275), (-0.275, -0.09607, 0.225), (-0.225, -0.09607, 0.225), (-0.275, -0.075, 0.1864), (-0.225, -0.075, 0.1864), (-0.225, -0.06326, 0.175), (-0.275, -0.06326, 0.175), (-0.275, -0.025, 0.1554), (-0.225, -0.025, 0.1554), (-0.275, 0.025, 0.1554), (-0.325, -0.025, 0.1554), (-0.325, 0.025, 0.1554), (-0.275, 0.06326, 0.175), (-0.325, 0.06326, 0.175), (-0.325, 0.075, 0.1864), (-0.275, 0.075, 0.1864), (-0.275, 0.09607, 0.225), (-0.325, 0.09607, 0.225), (-0.275, 0.09708, 0.275), (-0.325, 0.09708, 0.275), (-0.325, 0.075, 0.3176), (-0.375, 0.075, 0.3176), (-0.375, 0.09708, 0.275), (-0.325, 0.06783, 0.325), (-0.375, 0.06783, 0.325), (-0.375, 0.025, 0.3485), (-0.325, 0.025, 0.3485), (-0.375, -0.025, 0.3485), (-0.325, -0.025, 0.3485), (-0.325, -0.06783, 0.325), (-0.375, -0.06783, 0.325), (-0.375, -0.075, 0.3176), (-0.325, -0.075, 0.3176), (-0.325, -0.09708, 0.275), (-0.375, -0.09708, 0.275), (-0.375, -0.09607, 0.225), (-0.325, -0.09607, 0.225), (-0.375, -0.075, 0.1864), (-0.325, -0.075, 0.1864), (-0.325, -0.06326, 0.175), (-0.375, -0.06326, 0.175), (-0.375, -0.025, 0.1554), (-0.425, -0.025, 0.1554), (-0.425, -0.06326, 0.175), (-0.375, 0.025, 0.1554), (-0.425, 0.025, 0.1554), (-0.375, 0.06326, 0.175), (-0.425, 0.06326, 0.175), (-0.425, 0.075, 0.1864), (-0.375, 0.075, 0.1864), (-0.375, 0.09607, 0.225), (-0.425, 0.09607, 0.225), (-0.425, 0.09708, 0.275), (-0.475, 0.09607, 0.225), (-0.475, 0.09708, 0.275), (-0.475, 0.075, 0.3176), (-0.425, 0.075, 0.3176), (-0.425, 0.06783, 0.325), (-0.475, 0.06783, 0.325), (-0.475, 0.025, 0.3485), (-0.425, 0.025, 0.3485), (-0.475, -0.025, 0.3485), (-0.425, -0.025, 0.3485), (-0.425, -0.06783, 0.325), (-0.475, -0.06783, 0.325), (-0.475, -0.075, 0.3176), (-0.425, -0.075, 0.3176), (-0.425, -0.09708, 0.275), (-0.475, -0.09708, 0.275), (-0.475, -0.09607, 0.225), (-0.425, -0.09607, 0.225), (-0.475, -0.075, 0.1864), (-0.425, -0.075, 0.1864), (-0.475, -0.06326, 0.175), (-0.525, -0.075, 0.1899), (-0.525, -0.0596, 0.175), (-0.525, -0.025, 0.1577), (-0.475, -0.025, 0.1554), (-0.475, 0.025, 0.1554), (-0.525, 0.025, 0.1577), (-0.475, 0.06326, 0.175), (-0.525, 0.0596, 0.175), (-0.525, 0.075, 0.1899), (-0.475, 0.075, 0.1864), (-0.525, 0.09376, 0.225), (-0.5638, 0.075, 0.225), (-0.525, 0.09482, 0.275), (-0.5654, 0.075, 0.275), (-0.525, 0.075, 0.3142), (-0.575, 0.025, 0.3173), (-0.575, 0.06603, 0.275), (-0.525, 0.0645, 0.325), (-0.567, 0.025, 0.325), (-0.525, 0.025, 0.3463), (-0.525, -0.025, 0.3463), (-0.567, -0.025, 0.325), (-0.525, -0.0645, 0.325), (-0.575, -0.025, 0.3173), (-0.525, -0.075, 0.3142), (-0.5654, -0.075, 0.275), (-0.575, -0.06603, 0.275), (-0.575, -0.0645, 0.225), (-0.5638, -0.075, 0.225), (-0.525, -0.09376, 0.225), (-0.525, -0.09482, 0.275), (-0.5967, -0.025, 0.225), (-0.5978, -0.025, 0.275), (-0.575, -0.025, 0.1867), (-0.575, 0.025, 0.1867), (-0.5967, 0.025, 0.225), (-0.575, 0.0645, 0.225), (-0.5978, 0.025, 0.275), (-0.5621, -0.025, 0.175), (-0.5621, 0.025, 0.175), (-0.175, -0.09607, 0.225), (-0.175, -0.09708, 0.275), (-0.175, -0.075, 0.3176), (-0.125, -0.075, 0.3176), (-0.175, -0.06783, 0.325), (-0.125, -0.06783, 0.325), (-0.175, -0.025, 0.3485), (-0.075, -0.06783, 0.325), (-0.175, 0.025, 0.3485), (0.075, -0.075, 0.1864), (0.025, 0.025, 0.1554), (0.025, 0.06326, 0.175), (0.025, 0.075, 0.1864), (0.025, 0.09607, 0.225), (-0.025, 0.09607, 0.225), (0.025, 0.09708, 0.275), (-0.025, 0.09708, 0.275), (-0.025, 0.075, 0.3176), (0.025, 0.075, 0.3176), (0.075, 0.09607, 0.225), (0.075, 0.09708, 0.275), (0.175, 0.025, 0.1554), (0.075, 0.075, 0.3176), (0.075, 0.06783, 0.325), (0.025, 0.03443, 0.575), (0.025, 0.025, 0.5855), (-0.225, 0.025, 0.5222)], [], [(3, 2, 1, 0), (5, 4, 2, 3), (7, 4, 5, 6), (9, 7, 6, 8), (11, 10, 9, 8), (13, 10, 11, 12), (15, 13, 12, 14), (17, 16, 13, 15), (1, 18, 17, 15), (18, 20, 19, 17), (22, 21, 20, 18), (24, 23, 21, 22), (26, 23, 24, 25), (28, 26, 25, 27), (30, 29, 28, 27), (31, 29, 30, 16), (33, 32, 29, 31), (34, 33, 31, 19), (36, 35, 33, 34), (38, 37, 36, 34), (40, 39, 37, 38), (42, 41, 39, 40), (44, 41, 42, 43), (46, 44, 43, 45), (32, 47, 46, 45), (47, 49, 48, 46), (50, 49, 47, 35), (52, 51, 49, 50), (54, 52, 50, 53), (56, 55, 54, 53), (58, 57, 55, 56), (60, 59, 57, 58), (62, 59, 60, 61), (63, 62, 61, 48), (65, 64, 62, 63), (51, 66, 65, 63), (66, 68, 67, 65), (70, 68, 66, 69), (72, 70, 69, 71), (74, 73, 72, 71), (76, 75, 73, 74), (78, 77, 75, 76), (79, 77, 78, 64), (81, 80, 77, 79), (82, 81, 79, 67), (84, 83, 81, 82), (86, 85, 84, 82), (88, 85, 86, 87), (90, 88, 87, 89), (92, 91, 90, 89), (94, 93, 91, 92), (80, 95, 93, 94), (95, 97, 96, 93), (98, 97, 95, 83), (100, 99, 97, 98), (102, 100, 98, 101), (104, 103, 102, 101), (106, 103, 104, 105), (108, 106, 105, 107), (110, 109, 108, 107), (96, 111, 109, 110), (111, 113, 112, 109), (99, 114, 113, 111), (114, 116, 115, 113), (118, 116, 114, 117), (120, 118, 117, 119), (122, 121, 120, 119), (124, 121, 122, 123), (126, 124, 123, 125), (112, 127, 126, 125), (127, 129, 128, 126), (129, 131, 130, 128), (115, 129, 127), (128, 124, 126), (128, 130, 121, 124), (121, 130, 120), (130, 131, 118, 120), (116, 131, 129, 115), (113, 115, 127, 112), (109, 112, 125, 108), (125, 123, 106, 108), (123, 122, 103, 106), (103, 122, 119, 102), (119, 117, 100, 102), (117, 114, 99, 100), (97, 99, 111, 96), (93, 96, 110, 91), (91, 110, 107, 90), (107, 105, 88, 90), (105, 104, 85, 88), (85, 104, 101, 84), (101, 98, 83, 84), (83, 95, 80, 81), (77, 80, 94, 75), (75, 94, 92, 73), (73, 92, 89, 72), (89, 87, 70, 72), (87, 86, 68, 70), (68, 86, 82, 67), (67, 79, 64, 65), (64, 78, 59, 62), (59, 78, 76, 57), (57, 76, 74, 55), (55, 74, 71, 54), (71, 69, 52, 54), (69, 66, 51, 52), (49, 51, 63, 48), (48, 61, 44, 46), (61, 60, 41, 44), (41, 60, 58, 39), (39, 58, 56, 37), (37, 56, 53, 36), (53, 50, 35, 36), (35, 47, 32, 33), (29, 32, 45, 28), (45, 43, 26, 28), (43, 42, 23, 26), (23, 42, 40, 21), (21, 40, 38, 20), (20, 38, 34, 19), (19, 31, 16, 17), (14, 12, 133, 132), (132, 133, 135, 134), (133, 137, 136, 135), (136, 137, 139, 138), (139, 141, 140, 138), (141, 143, 142, 140), (142, 143, 145, 144), (144, 145, 147, 146), (149, 142, 144, 148), (140, 142, 149, 150), (138, 140, 150, 151), (135, 136, 153, 152), (152, 153, 155, 154), (154, 155, 157, 156), (157, 155, 159, 158), (161, 154, 156, 160), (163, 162, 161, 160), (165, 164, 162, 163), (162, 167, 166, 161), (167, 146, 134, 166), (169, 163, 160, 168), (171, 169, 168, 170), (173, 172, 169, 171), (175, 174, 172, 173), (177, 174, 175, 176), (179, 177, 176, 178), (181, 180, 179, 178), (183, 180, 181, 182), (182, 181, 185, 184), (170, 182, 184, 186), (186, 184, 188, 187), (187, 188, 190, 189), (188, 192, 191, 190), (191, 192, 194, 193), (194, 196, 195, 193), (196, 198, 197, 195), (197, 198, 200, 199), (198, 202, 201, 200), (204, 197, 199, 203), (203, 199, 206, 205), (205, 206, 189, 207), (209, 205, 207, 208), (207, 211, 210, 208), (211, 213, 212, 210), (212, 213, 215, 214), (215, 217, 216, 214), (217, 204, 218, 216), (216, 218, 220, 219), (220, 218, 222, 221), (221, 222, 209, 223), (225, 221, 223, 224), (224, 223, 227, 226), (227, 229, 228, 226), (229, 231, 230, 228), (230, 231, 233, 232), (233, 219, 234, 232), (232, 234, 236, 235), (234, 238, 237, 236), (237, 238, 225, 239), (241, 237, 239, 240), (240, 239, 243, 242), (242, 243, 245, 244), (245, 247, 246, 244), (247, 249, 248, 246), (248, 249, 235, 250), (252, 248, 250, 251), (250, 254, 253, 251), (254, 241, 255, 253), (253, 255, 257, 256), (257, 255, 259, 258), (258, 259, 261, 260), (260, 261, 263, 262), (263, 265, 264, 262), (265, 252, 266, 264), (264, 266, 268, 267), (268, 266, 270, 269), (270, 256, 271, 269), (269, 271, 273, 272), (271, 275, 274, 273), (274, 275, 277, 276), (276, 277, 279, 278), (278, 279, 281, 280), (281, 267, 282, 280), (280, 282, 284, 283), (282, 286, 285, 284), (285, 286, 272, 287), (289, 285, 287, 288), (287, 291, 290, 288), (291, 293, 292, 290), (292, 293, 295, 294), (294, 295, 297, 296), (296, 297, 283, 298), (300, 296, 298, 299), (298, 302, 301, 299), (302, 289, 303, 301), (301, 303, 305, 304), (305, 303, 307, 306), (307, 309, 308, 306), (309, 311, 310, 308), (310, 311, 313, 312), (312, 313, 300, 314), (315, 312, 314), (317, 315, 314, 316), (319, 318, 315, 317), (304, 317, 316), (315, 318, 310, 312), (308, 318, 319, 306), (319, 305, 306), (305, 319, 317, 304), (299, 301, 304, 316), (314, 300, 299, 316), (313, 294, 296, 300), (311, 292, 294, 313), (290, 292, 311, 309), (288, 290, 309, 307), (303, 289, 288, 307), (284, 285, 289, 302), (283, 284, 302, 298), (297, 278, 280, 283), (295, 276, 278, 297), (293, 274, 276, 295), (273, 274, 293, 291), (272, 273, 291, 287), (286, 268, 269, 272), (267, 268, 286, 282), (262, 264, 267, 281), (279, 260, 262, 281), (277, 258, 260, 279), (275, 257, 258, 277), (256, 257, 275, 271), (251, 253, 256, 270), (266, 252, 251, 270), (246, 248, 252, 265), (244, 246, 265, 263), (261, 242, 244, 263), (259, 240, 242, 261), (255, 241, 240, 259), (236, 237, 241, 254), (235, 236, 254, 250), (249, 230, 232, 235), (228, 230, 249, 247), (226, 228, 247, 245), (243, 224, 226, 245), (239, 225, 224, 243), (238, 220, 221, 225), (219, 220, 238, 234), (214, 216, 219, 233), (231, 212, 214, 233), (210, 212, 231, 229), (208, 210, 229, 227), (223, 209, 208, 227), (222, 203, 205, 209), (218, 204, 203, 222), (320, 202, 198, 196), (195, 197, 204, 217), (321, 320, 196, 194), (193, 195, 217, 215), (192, 185, 321, 194), (213, 191, 193, 215), (190, 191, 213, 211), (189, 190, 211, 207), (184, 185, 192, 188), (185, 181, 178, 321), (158, 322, 177, 179), (178, 176, 320, 321), (322, 323, 174, 177), (176, 175, 202, 320), (174, 323, 165, 172), (202, 175, 173, 201), (201, 173, 171, 324), (168, 183, 182, 170), (324, 171, 170, 186), (156, 157, 180, 183), (146, 147, 132, 134), (16, 30, 10, 13), (12, 11, 137, 133), (10, 30, 27, 9), (137, 11, 8, 139), (27, 25, 7, 9), (8, 6, 141, 139), (25, 24, 4, 7), (6, 5, 143, 141), (4, 24, 22, 2), (143, 5, 3, 145), (2, 22, 18, 1), (328, 327, 326, 325), (326, 327, 330, 329), (330, 332, 331, 329), (331, 332, 334, 333), (333, 334, 336, 335), (336, 338, 337, 335), (337, 338, 340, 339), (339, 340, 342, 341), (342, 344, 343, 341), (343, 344, 346, 345), (346, 348, 347, 345), (348, 350, 349, 347), (349, 350, 352, 351), (352, 354, 353, 351), (353, 354, 356, 355), (354, 358, 357, 356), (357, 359, 328, 356), (361, 360, 359, 357), (360, 363, 362, 359), (362, 363, 365, 364), (365, 367, 366, 364), (366, 367, 369, 368), (368, 369, 371, 370), (371, 373, 372, 370), (372, 373, 375, 374), (374, 375, 377, 376), (377, 379, 378, 376), (378, 379, 381, 380), (381, 383, 382, 380), (383, 385, 384, 382), (384, 385, 387, 386), (387, 388, 358, 386), (390, 389, 388, 387), (388, 389, 391, 361), (389, 393, 392, 391), (392, 395, 394, 391), (395, 397, 396, 394), (396, 397, 399, 398), (399, 401, 400, 398), (400, 401, 403, 402), (402, 403, 405, 404), (405, 407, 406, 404), (406, 407, 409, 408), (408, 409, 411, 410), (411, 413, 412, 410), (412, 413, 415, 414), (415, 417, 416, 414), (417, 419, 418, 416), (418, 419, 420, 390), (419, 422, 421, 420), (421, 423, 393, 420), (425, 424, 423, 421), (427, 426, 425, 421), (423, 424, 428), (424, 430, 429, 428), (430, 431, 429), (435, 434, 433, 432), (431, 430, 435, 432), (437, 433, 434, 436), (441, 440, 439, 438), (437, 436, 441, 438), (439, 440, 442), (442, 440, 444, 443), (444, 445, 443), (449, 448, 447, 446), (445, 444, 449, 446), (447, 450, 446), (447, 427, 422, 450), (451, 448, 449), (451, 452, 426, 448), (454, 453, 452, 451), (452, 453, 435, 425), (441, 454, 451, 449), (455, 437, 438), (444, 440, 441, 449), (436, 454, 441), (456, 433, 437, 455), (434, 453, 454, 436), (433, 456, 432), (426, 427, 447, 448), (435, 430, 424, 425), (426, 452, 425), (422, 427, 421), (450, 422, 419, 417), (446, 450, 417, 415), (413, 445, 446, 415), (443, 445, 413, 411), (409, 442, 443, 411), (407, 439, 442, 409), (438, 439, 407, 405), (403, 455, 438, 405), (401, 456, 455, 403), (432, 456, 401, 399), (397, 431, 432, 399), (429, 431, 397, 395), (428, 429, 395, 392), (393, 423, 428, 392), (420, 393, 389, 390), (385, 418, 390, 387), (416, 418, 385, 383), (414, 416, 383, 381), (379, 412, 414, 381), (410, 412, 379, 377), (375, 408, 410, 377), (373, 406, 408, 375), (404, 406, 373, 371), (369, 402, 404, 371), (367, 400, 402, 369), (398, 400, 367, 365), (363, 396, 398, 365), (394, 396, 363, 360), (391, 394, 360, 361), (358, 388, 361, 357), (458, 353, 355, 457), (355, 325, 459, 457), (457, 459, 461, 460), (459, 463, 462, 461), (462, 463, 465, 464), (465, 467, 466, 464), (466, 467, 469, 468), (468, 469, 471, 470), (471, 473, 472, 470), (470, 472, 475, 474), (475, 472, 477, 476), (476, 477, 479, 478), (479, 481, 480, 478), (483, 482, 481, 479), (481, 482, 485, 484), (485, 487, 486, 484), (487, 489, 488, 486), (486, 488, 491, 490), (491, 488, 493, 492), (493, 495, 494, 492), (496, 458, 495, 493), (492, 494, 498, 497), (497, 498, 500, 499), (500, 498, 502, 501), (502, 504, 503, 501), (504, 506, 505, 503), (508, 507, 504, 502), (501, 503, 510, 509), (509, 510, 512, 511), (510, 514, 513, 512), (513, 514, 516, 515), (516, 518, 517, 515), (517, 518, 520, 519), (519, 520, 522, 521), (522, 524, 523, 521), (526, 525, 524, 522), (524, 525, 528, 527), (527, 528, 530, 529), (530, 532, 531, 529), (534, 533, 532, 530), (532, 533, 536, 535), (536, 538, 537, 535), (538, 540, 539, 537), (537, 539, 542, 541), (542, 539, 499, 543), (541, 542, 545, 544), (547, 541, 544, 546), (548, 531, 547, 546), (550, 548, 546, 549), (552, 548, 550, 551), (554, 553, 552, 551), (555, 523, 553, 554), (557, 555, 554, 556), (559, 555, 557, 558), (561, 560, 559, 558), (563, 562, 560, 561), (565, 562, 563, 564), (567, 566, 565, 564), (569, 567, 564, 568), (571, 567, 569, 570), (573, 571, 570, 572), (575, 574, 573, 572), (577, 574, 575, 576), (579, 578, 577, 576), (581, 578, 579, 580), (583, 581, 580, 582), (585, 584, 583, 582), (587, 584, 585, 586), (588, 556, 587, 586), (590, 588, 586, 589), (592, 591, 588, 590), (594, 591, 592, 593), (596, 595, 594, 593), (598, 597, 595, 596), (568, 597, 598, 599), (599, 598, 601, 600), (603, 602, 599, 600), (605, 602, 603, 604), (607, 605, 604, 606), (609, 608, 607, 606), (611, 608, 609, 610), (613, 612, 611, 610), (615, 612, 613, 614), (617, 615, 614, 616), (619, 618, 617, 616), (589, 618, 619, 620), (620, 619, 622, 621), (624, 623, 620, 621), (626, 625, 623, 624), (628, 625, 626, 627), (630, 629, 628, 627), (631, 601, 629, 630), (633, 631, 630, 632), (635, 631, 633, 634), (637, 636, 635, 634), (639, 636, 637, 638), (641, 639, 638, 640), (643, 642, 641, 640), (645, 642, 643, 644), (647, 646, 645, 644), (649, 646, 647, 648), (651, 649, 648, 650), (652, 622, 651, 650), (654, 652, 650, 653), (656, 652, 654, 655), (658, 657, 656, 655), (660, 659, 657, 658), (662, 659, 660, 661), (663, 632, 662, 661), (664, 663, 661), (664, 666, 665, 663), (665, 666, 667), (667, 666, 669, 668), (671, 670, 667, 668), (670, 671, 672), (672, 671, 674, 673), (674, 675, 673), (677, 675, 674, 676), (679, 678, 677, 676), (681, 678, 679, 680), (683, 678, 681, 682), (682, 681, 653), (679, 685, 684, 680), (680, 684, 686), (684, 688, 687, 686), (688, 689, 687), (688, 690, 669, 689), (687, 692, 691, 686), (685, 690, 688, 684), (668, 690, 685, 676), (678, 683, 677), (685, 679, 676), (674, 671, 668, 676), (669, 666, 664, 689), (661, 660, 692, 687), (689, 664, 661, 687), (692, 660, 658), (691, 692, 658, 655), (654, 691, 655), (653, 681, 680, 686), (691, 654, 653, 686), (650, 648, 682, 653), (648, 647, 683, 682), (683, 647, 644, 677), (644, 643, 675, 677), (675, 643, 640, 673), (640, 638, 672, 673), (638, 637, 670, 672), (670, 637, 634, 667), (634, 633, 665, 667), (665, 633, 632, 663), (632, 630, 627, 662), (627, 626, 659, 662), (659, 626, 624, 657), (657, 624, 621, 656), (621, 622, 652, 656), (622, 619, 616, 651), (616, 614, 649, 651), (614, 613, 646, 649), (646, 613, 610, 645), (610, 609, 642, 645), (642, 609, 606, 641), (606, 604, 639, 641), (604, 603, 636, 639), (636, 603, 600, 635), (600, 601, 631, 635), (601, 598, 596, 629), (629, 596, 593, 628), (593, 592, 625, 628), (625, 592, 590, 623), (623, 590, 589, 620), (586, 585, 618, 589), (618, 585, 582, 617), (549, 693, 581, 583), (582, 580, 615, 617), (693, 694, 578, 581), (580, 579, 612, 615), (578, 694, 695, 577), (694, 545, 696, 695), (696, 698, 697, 695), (697, 698, 511, 699), (543, 700, 698, 696), (612, 579, 576, 611), (695, 697, 574, 577), (576, 575, 608, 611), (574, 697, 699, 573), (608, 575, 572, 607), (699, 701, 571, 573), (572, 570, 605, 607), (570, 569, 602, 605), (602, 569, 568, 599), (564, 563, 597, 568), (597, 563, 561, 595), (595, 561, 558, 594), (558, 557, 591, 594), (591, 557, 556, 588), (556, 554, 551, 587), (551, 550, 584, 587), (584, 550, 549, 583), (546, 544, 693, 549), (544, 545, 694, 693), (702, 490, 538, 536), (535, 537, 541, 547), (529, 531, 548, 552), (528, 703, 534, 530), (553, 527, 529, 552), (525, 704, 703, 528), (705, 704, 525, 526), (707, 706, 705, 526), (709, 708, 706, 707), (711, 708, 709, 710), (708, 713, 712, 706), (521, 523, 555, 559), (560, 519, 521, 559), (518, 709, 707, 520), (562, 517, 519, 560), (515, 517, 562, 565), (514, 505, 710, 516), (566, 513, 515, 565), (512, 513, 566, 701), (698, 700, 509, 511), (511, 512, 701, 699), (539, 540, 497, 499), (499, 500, 700, 543), (490, 491, 540, 538), (484, 486, 490, 702), (478, 480, 533, 534), (477, 714, 483, 479), (703, 476, 478, 534), (474, 475, 704, 705), (713, 466, 468, 712), (716, 462, 464, 715), (460, 461, 507, 508), (495, 458, 457, 460), (386, 358, 354, 352), (351, 353, 458, 496), (350, 384, 386, 352), (489, 349, 351, 496), (382, 384, 350, 348), (347, 349, 489, 487), (380, 382, 348, 346), (345, 347, 487, 485), (344, 378, 380, 346), (482, 343, 345, 485), (376, 378, 344, 342), (341, 343, 482, 483), (340, 374, 376, 342), (714, 339, 341, 483), (338, 372, 374, 340), (473, 337, 339, 714), (370, 372, 338, 336), (335, 337, 473, 471), (334, 368, 370, 336), (469, 333, 335, 471), (332, 366, 368, 334), (467, 331, 333, 469), (364, 366, 332, 330), (329, 331, 467, 465), (327, 362, 364, 330), (463, 326, 329, 465), (356, 328, 325, 355), (359, 362, 327, 328), (325, 326, 463, 459), (0, 1, 15, 14), (145, 3, 0, 147), (147, 0, 14, 132), (464, 466, 713, 715), (712, 468, 470, 474), (461, 462, 716, 507), (453, 434, 435), (472, 473, 714, 477), (494, 495, 460, 508), (488, 489, 496, 493), (480, 481, 484, 702), (506, 716, 715, 711), (715, 713, 708, 711), (706, 712, 474, 705), (507, 716, 506, 504), (704, 475, 476, 703), (498, 494, 508, 502), (540, 491, 492, 497), (533, 480, 702, 536), (505, 506, 711, 710), (710, 709, 518, 516), (520, 707, 526, 522), (503, 505, 514, 510), (669, 690, 668), (523, 524, 527, 553), (700, 500, 501, 509), (545, 542, 543, 696), (531, 532, 535, 547), (131, 116, 118), (148, 144, 146, 167), (153, 136, 138, 151), (134, 135, 152, 166), (717, 149, 148, 164), (150, 149, 717, 718), (164, 148, 167, 162), (151, 150, 718, 159), (155, 153, 151, 159), (166, 152, 154, 161), (323, 717, 164, 165), (718, 717, 323, 322), (310, 318, 308), (172, 165, 163, 169), (159, 718, 322, 158), (180, 157, 158, 179), (160, 156, 183, 168), (200, 201, 324, 719), (701, 566, 567, 571), (719, 324, 186, 187), (199, 200, 719, 206), (206, 719, 187, 189)])
me_mesh.polygons.foreach_set('use_smooth', [True] * 732)
me_mesh.update()
me_front_panel_mesh_001 = bpy.data.meshes.new('Front_Panel_mesh.001')
me_front_panel_mesh_001.from_pydata([(0.2221, 0.01328, -0.05164), (-0.2492, 0.705, 3.874e-06), (0.0, 0.7087, 3.874e-06), (0.13, -0.01, 3.874e-06), (-0.1192, -0.006667, 3.874e-06), (-0.1408, 0.345, 3.874e-06), (0.1408, 0.525, 3.874e-06), (-0.1192, 0.195, 3.874e-06), (-0.05417, -0.006667, 3.874e-06), (-0.2519, 0.45, 3.874e-06), (-0.065, 0.45, 3.874e-06), (-0.04875, 0.09, 3.874e-06), (0.2058, 0.105, 3.874e-06), (-0.195, -0.005, 3.874e-06), (0.1707, 0.09282, 0.005588), (0.01083, 0.435, 3.874e-06), (0.01083, 0.105, 3.874e-06), (0.2058, 0.195, 3.874e-06), (0.195, 0.2925, 3.874e-06), (-0.1192, 0.645, 3.874e-06), (0.1408, 0.645, 3.874e-06), (0.065, 0.1125, 3.874e-06), (0.1408, 0.105, 3.874e-06), (-0.195, 0.09, 3.874e-06), (-0.13, 0.09, 3.874e-06), (0.07313, 0.45, 3.874e-06), (0.1408, 0.435, 3.874e-06), (0.2597, 0.6751, -0.005813), (-0.2613, 0.03917, 3.874e-06), (0.2429, 0.3123, -0.02267), (0.01625, 0.315, 3.874e-06), (-0.2275, 0.36, 3.874e-06), (-0.01625, 0.045, 3.874e-06), (0.2275, 0.0225, 3.874e-06), (0.2579, 0.4718, -0.01315), (-0.08667, 0.705, 3.874e-06), (0.1625, 0.72, 3.874e-06), (-0.26, 0.6075, 3.874e-06), (0.1733, 0.375, 3.874e-06), (0.0975, 0.585, 3.874e-06), (-0.1625, 0.585, 3.874e-06), (0.1408, 0.33, 3.874e-06), (0.2275, 0.2475, 3.874e-06), (-0.0325, 0.18, 3.874e-06), (0.2383, 0.555, 3.874e-06), (0.0325, 0.1575, 3.874e-06), (0.0975, 0.18, 3.874e-06), (-0.13, 0.495, 3.874e-06), (0.2596, 0.6075, -0.005114), (-0.1463, 0.72, 3.874e-06), (-0.2733, 0.1367, 3.874e-06), (0.1138, 0.72, 3.874e-06), (0.0, 0.585, 3.874e-06), (0.0, 0.225, 3.874e-06), (0.0975, 0.3825, 3.874e-06), (-0.08125, 0.135, 3.874e-06), (0.1625, 0.1575, 3.874e-06), (0.0325, 0.0008333, 3.874e-06), (0.252, 0.4041, -0.02123), (-0.2519, 0.315, 3.874e-06), (0.2438, 0.72, 3.874e-06), (-0.02167, 0.375, 3.874e-06), (0.2275, 0.3825, 3.874e-06), (-0.0975, 0.54, 3.874e-06), (0.0975, 0.045, 3.874e-06), (-0.1463, 0.045, 3.874e-06), (-0.2275, 0.18, 3.874e-06), (-0.2275, 0.54, 3.874e-06), (0.0325, 0.54, 3.874e-06), (0.0325, 0.63, 3.874e-06), (0.0975, 0.495, 3.874e-06), (0.0325, 0.3825, 3.874e-06), (-0.2275, 0.63, 3.874e-06), (-0.1842, 0.48, 3.874e-06), (-0.1517, 0.435, 3.874e-06), (-0.2058, 0.39, 3.874e-06), (-0.195, 0.225, 3.874e-06), (-0.2112, 0.27, 3.874e-06), (-0.1517, 0.15, 3.874e-06), (0.05417, 0.24, 3.874e-06), (0.0325, 0.27, 3.874e-06), (0.195, 0.675, 3.874e-06), (0.2275, 0.63, 3.874e-06), (0.1787, 0.585, 3.874e-06), (0.065, 0.675, 3.874e-06), (-0.065, 0.675, 3.874e-06), (-0.0325, 0.63, 3.874e-06), (-0.065, 0.585, 3.874e-06), (-0.195, 0.675, 3.874e-06), (-0.05417, 0.33, 3.874e-06), (-0.01625, 0.27, 3.874e-06), (-0.08937, 0.27, 3.874e-06), (-0.065, 0.225, 3.874e-06), (-0.1787, 0.315, 3.874e-06), (-0.1517, 0.255, 3.874e-06), (0.1517, 0.24, 3.874e-06), (0.07583, 0.33, 3.874e-06), (0.1138, 0.27, 3.874e-06), (0.2275, 0.135, 3.874e-06), (-0.0325, 0.495, 3.874e-06), (0.195, 0.495, 3.874e-06), (0.2275, 0.45, 3.874e-06), (0.1733, 0.03, 3.874e-06), (-0.08667, 0.06, 3.874e-06), (-0.0975, 0.405, 3.874e-06), (0.195, 0.405, 3.874e-06), (-0.26, -0.74, 3.874e-06), (0.2295, -0.7399, -0.0552), (-0.26, -0.02, 3.874e-06), (0.0, -0.74, 3.874e-06), (0.2246, -0.3788, -0.05839), (-0.26, -0.38, 3.874e-06), (0.0, -0.38, 3.874e-06), (0.13, -0.74, 3.874e-06), (0.2247, -0.1952, -0.05967), (-0.26, -0.56, 3.874e-06), (-0.13, -0.74, 3.874e-06), (0.2277, -0.5597, -0.05636), (-0.26, -0.2, 3.874e-06), (0.0, -0.2, 3.874e-06), (0.0, -0.56, 3.874e-06), (-0.13, -0.38, 3.874e-06), (0.13, -0.38, 3.874e-06), (0.13, -0.2, 3.874e-06), (-0.13, -0.2, 3.874e-06), (-0.13, -0.56, 3.874e-06), (0.13, -0.56, 3.874e-06), (0.195, -0.74, 3.874e-06), (0.2255, -0.1004, -0.06013), (-0.26, -0.65, 3.874e-06), (-0.065, -0.74, 3.874e-06), (0.2256, -0.4694, -0.05766), (-0.26, -0.29, 3.874e-06), (0.0, -0.11, 3.874e-06), (0.0, -0.47, 3.874e-06), (-0.195, -0.38, 3.874e-06), (0.065, -0.38, 3.874e-06), (0.195, -0.29, 3.874e-06), (-0.065, -0.29, 3.874e-06), (-0.065, -0.65, 3.874e-06), (0.195, -0.65, 3.874e-06), (0.065, -0.74, 3.874e-06), (0.2242, -0.2876, -0.05904), (-0.26, -0.47, 3.874e-06), (-0.195, -0.74, 3.874e-06), (0.2293, -0.6498, -0.05535), (0.195, -0.01, 3.874e-06), (-0.26, -0.11, 3.874e-06), (0.0, -0.29, 3.874e-06), (0.0, -0.65, 3.874e-06), (-0.065, -0.38, 3.874e-06), (0.195, -0.38, 3.874e-06), (0.065, -0.11, 3.874e-06), (-0.195, -0.11, 3.874e-06), (-0.195, -0.47, 3.874e-06), (0.065, -0.47, 3.874e-06), (0.13, -0.47, 3.874e-06), (0.195, -0.56, 3.874e-06), (0.195, -0.47, 3.874e-06), (-0.13, -0.47, 3.874e-06), (-0.065, -0.56, 3.874e-06), (-0.065, -0.47, 3.874e-06), (-0.13, -0.11, 3.874e-06), (-0.065, -0.2, 3.874e-06), (-0.065, -0.11, 3.874e-06), (0.13, -0.11, 3.874e-06), (0.195, -0.2, 3.874e-06), (0.195, -0.11, 3.874e-06), (0.065, -0.65, 3.874e-06), (0.13, -0.65, 3.874e-06), (0.065, -0.56, 3.874e-06), (-0.195, -0.65, 3.874e-06), (-0.13, -0.65, 3.874e-06), (-0.195, -0.56, 3.874e-06), (-0.195, -0.29, 3.874e-06), (-0.13, -0.29, 3.874e-06), (-0.195, -0.2, 3.874e-06), (0.065, -0.29, 3.874e-06), (0.13, -0.29, 3.874e-06), (0.065, -0.2, 3.874e-06), (-0.3679, 0.1204, -0.2766), (-0.2687, 0.2223, -0.0108), (-0.311, 0.1625, -0.3444), (-0.3245, 0.08716, -0.1461), (-0.2632, 0.1893, -0.1859), (-0.3765, 0.1671, -0.2909), (-0.3062, 0.09214, -0.1652), (-0.2545, 0.06011, -0.1078), (-0.2782, 0.1773, -0.2682), (-0.3289, 0.1573, -0.2648), (-0.3872, 0.1146, -0.1949), (-0.2666, 0.2039, -0.1031), (-0.3496, 0.1299, -0.3215), (-0.2752, 0.1363, -0.1764), (-0.3091, 0.1393, -0.1371), (-0.3607, 0.1215, -0.2218), (-0.3109, 0.1163, -0.08463), (-0.2681, 0.1497, -0.09385), (-0.321, 0.1514, -0.2451), (-0.3681, 0.1661, -0.1906), (-0.2571, 0.1069, -0.07892), (0.4251, 0.1372, -0.07047), (0.3561, 0.1776, -0.08986), (0.1694, 0.225, 0.0001527), (0.3654, 0.04262, 0.05581), (0.3337, 0.07561, -0.05509), (0.3385, 0.2349, 0.06723), (0.3221, 0.132, 0.103)], [], [(57, 32, 8), (29, 58, 62), (0, 14, 33), (46, 56, 95), (68, 52, 86), (4, 65, 13), (7, 94, 78), (5, 104, 74), (41, 26, 54), (26, 6, 70), (96, 25, 71), (25, 68, 15), (74, 47, 73), (73, 67, 9), (13, 23, 28), (46, 79, 45), (79, 30, 80), (21, 45, 16), (48, 27, 81), (100, 44, 83), (86, 85, 35), (63, 99, 87), (91, 90, 89), (90, 30, 89), (94, 91, 5), (77, 93, 59), (77, 94, 93), (94, 5, 93), (97, 95, 41), (79, 96, 30), (79, 97, 96), (97, 41, 96), (10, 99, 63), (12, 56, 22), (8, 103, 4), (11, 55, 103), (10, 63, 104), (26, 100, 6), (38, 105, 26), (105, 100, 26), (38, 26, 41), (104, 47, 74), (104, 63, 47), (103, 78, 24), (103, 55, 78), (55, 7, 78), (4, 103, 65), (103, 24, 65), (56, 46, 22), (102, 12, 22), (102, 64, 3), (102, 22, 64), (100, 34, 44), (101, 34, 100), (55, 11, 43), (11, 16, 43), (55, 43, 7), (98, 14, 17), (14, 203, 17), (12, 98, 17), (12, 14, 98), (12, 17, 56), (96, 41, 54), (30, 71, 61), (30, 96, 71), (17, 42, 18), (17, 203, 42), (95, 17, 18), (95, 18, 41), (29, 62, 38), (18, 29, 38), (18, 42, 29), (41, 18, 38), (93, 5, 75), (59, 93, 31), (93, 75, 31), (92, 43, 91), (89, 30, 61), (91, 104, 5), (91, 89, 104), (88, 19, 49), (40, 19, 88), (87, 99, 86), (99, 68, 86), (19, 87, 86), (19, 63, 87), (19, 35, 49), (19, 86, 35), (86, 2, 35), (84, 20, 51), (39, 20, 84), (83, 44, 81), (20, 83, 81), (20, 81, 51), (81, 27, 60), (82, 48, 81), (81, 36, 51), (45, 43, 16), (57, 64, 16), (64, 21, 16), (57, 16, 32), (21, 64, 46), (64, 22, 46), (21, 46, 45), (80, 30, 90), (79, 80, 90), (45, 53, 43), (45, 79, 53), (79, 90, 53), (23, 50, 28), (23, 66, 50), (23, 78, 66), (23, 24, 78), (66, 77, 59), (66, 76, 77), (66, 59, 181), (75, 73, 9), (31, 9, 59), (31, 75, 9), (73, 40, 67), (73, 47, 40), (47, 63, 40), (72, 1, 37), (72, 88, 1), (67, 72, 37), (67, 40, 72), (40, 88, 72), (15, 68, 99), (71, 25, 15), (71, 15, 61), (70, 39, 68), (70, 6, 39), (25, 70, 68), (25, 26, 70), (69, 2, 86), (69, 84, 2), (68, 69, 86), (68, 39, 69), (39, 84, 69), (54, 26, 25), (54, 25, 96), (5, 74, 75), (74, 73, 75), (78, 76, 66), (78, 94, 76), (94, 77, 76), (65, 24, 23), (13, 65, 23), (44, 82, 81), (44, 48, 82), (39, 83, 20), (39, 6, 83), (6, 100, 83), (40, 63, 19), (43, 90, 91), (43, 53, 90), (7, 91, 94), (7, 43, 91), (203, 29, 42), (56, 17, 95), (46, 97, 79), (46, 95, 97), (33, 14, 12), (32, 16, 11), (61, 99, 10), (61, 15, 99), (62, 101, 100), (62, 58, 101), (58, 34, 101), (33, 102, 146), (33, 12, 102), (8, 32, 103), (32, 11, 103), (61, 104, 89), (61, 10, 104), (62, 105, 38), (62, 100, 105), (110, 137, 151), (112, 138, 150), (109, 139, 130), (107, 140, 127), (110, 142, 137), (112, 148, 138), (109, 149, 139), (107, 145, 140), (126, 156, 155), (126, 157, 156), (117, 131, 158), (125, 159, 154), (125, 160, 159), (120, 134, 161), (124, 162, 153), (124, 163, 162), (119, 133, 164), (123, 165, 152), (123, 166, 165), (114, 128, 167), (113, 168, 141), (113, 169, 168), (126, 155, 170), (116, 171, 144), (116, 172, 171), (125, 154, 173), (121, 174, 135), (121, 175, 174), (124, 153, 176), (122, 177, 136), (122, 178, 177), (123, 152, 179), (179, 133, 119), (179, 152, 133), (152, 57, 133), (177, 179, 119), (177, 178, 179), (178, 123, 179), (136, 148, 112), (136, 177, 148), (177, 119, 148), (176, 147, 118), (176, 153, 147), (153, 108, 147), (174, 176, 118), (174, 175, 176), (175, 124, 176), (135, 132, 111), (135, 174, 132), (174, 118, 132), (173, 143, 115), (173, 154, 143), (154, 111, 143), (171, 173, 115), (171, 172, 173), (172, 125, 173), (144, 129, 106), (144, 171, 129), (171, 115, 129), (170, 134, 120), (170, 155, 134), (155, 112, 134), (168, 170, 120), (168, 169, 170), (169, 126, 170), (141, 149, 109), (141, 168, 149), (168, 120, 149), (167, 146, 3), (167, 128, 146), (128, 0, 146), (165, 167, 3), (165, 166, 167), (166, 114, 167), (152, 165, 57), (165, 3, 57), (164, 8, 4), (164, 133, 8), (133, 57, 8), (162, 164, 4), (162, 163, 164), (163, 119, 164), (153, 13, 108), (153, 162, 13), (162, 4, 13), (161, 150, 121), (161, 134, 150), (134, 112, 150), (159, 161, 121), (159, 160, 161), (160, 120, 161), (154, 135, 111), (154, 159, 135), (159, 121, 135), (158, 151, 122), (158, 131, 151), (131, 110, 151), (156, 158, 122), (156, 157, 158), (157, 117, 158), (155, 136, 112), (155, 156, 136), (156, 122, 136), (140, 157, 126), (140, 145, 157), (145, 117, 157), (139, 160, 125), (139, 149, 160), (149, 120, 160), (138, 163, 124), (138, 148, 163), (148, 119, 163), (137, 166, 123), (137, 142, 166), (142, 114, 166), (127, 169, 113), (127, 140, 169), (140, 126, 169), (130, 172, 116), (130, 139, 172), (139, 125, 172), (150, 175, 121), (150, 138, 175), (138, 124, 175), (151, 178, 122), (151, 137, 178), (137, 123, 178), (50, 197, 196), (186, 198, 195), (183, 199, 190), (28, 200, 187), (186, 193, 198), (183, 194, 199), (200, 196, 186), (200, 28, 196), (28, 50, 196), (199, 195, 185), (199, 194, 195), (194, 186, 195), (198, 188, 182), (198, 193, 188), (193, 184, 188), (197, 191, 184), (197, 50, 191), (50, 181, 191), (187, 194, 183), (187, 200, 194), (200, 186, 194), (190, 189, 180), (190, 199, 189), (199, 185, 189), (195, 192, 185), (195, 198, 192), (198, 182, 192), (196, 193, 186), (196, 197, 193), (197, 184, 193), (205, 206, 207), (207, 203, 14), (204, 14, 0), (201, 207, 204), (205, 202, 206), (207, 206, 203), (204, 207, 14), (201, 205, 207)])
me_front_panel_mesh_001.update()

# ---- objects
ob_ground_reference = bpy.data.objects.new('Ground_Reference', me_plane)
ob_tshirt_garment = bpy.data.objects.new('TShirt_Garment', me_front_panel_mesh)
ob_avatar_smooth_collision = bpy.data.objects.new('Avatar_Smooth_Collision', me_mesh)
ob_tshirt_garment_static = bpy.data.objects.new('TShirt_Garment_Static', me_front_panel_mesh_001)

# ---- transforms, parenting, visibility, modifiers, constraints
ob_ground_reference.location = (0.0, 0.0, 0.0)
ob_tshirt_garment.location = (0.0, 0.0, 0.7302)
ob_tshirt_garment.hide_viewport = True
ob_tshirt_garment.hide_render = True
_vg = ob_tshirt_garment.vertex_groups.new(name='sew_left_side_seam')
_vg = ob_tshirt_garment.vertex_groups.new(name='sew_right_side_seam')
_vg = ob_tshirt_garment.vertex_groups.new(name='sew_left_shoulder_seam')
_vg = ob_tshirt_garment.vertex_groups.new(name='sew_right_shoulder_seam')
_vg = ob_tshirt_garment.vertex_groups.new(name='sew_left_sleeve_seam')
_vg = ob_tshirt_garment.vertex_groups.new(name='sew_right_sleeve_seam')
_vg = ob_tshirt_garment.vertex_groups.new(name='sew_left_sleeve_underarm')
_vg = ob_tshirt_garment.vertex_groups.new(name='sew_right_sleeve_underarm')
_vg = ob_tshirt_garment.vertex_groups.new(name='Pin')
_m = ob_tshirt_garment.modifiers.new('Cloth', 'CLOTH')
ob_avatar_smooth_collision.location = (0.0, 0.0, 0.0)
_m = ob_avatar_smooth_collision.modifiers.new('Collision', 'COLLISION')
ob_tshirt_garment_static.location = (0.0, 0.0, 0.7302)
_vg = ob_tshirt_garment_static.vertex_groups.new(name='sew_left_side_seam')
_vg = ob_tshirt_garment_static.vertex_groups.new(name='sew_right_side_seam')
_vg = ob_tshirt_garment_static.vertex_groups.new(name='sew_left_shoulder_seam')
_vg = ob_tshirt_garment_static.vertex_groups.new(name='sew_right_shoulder_seam')
_vg = ob_tshirt_garment_static.vertex_groups.new(name='sew_left_sleeve_seam')
_vg = ob_tshirt_garment_static.vertex_groups.new(name='sew_right_sleeve_seam')
_vg = ob_tshirt_garment_static.vertex_groups.new(name='sew_left_sleeve_underarm')
_vg = ob_tshirt_garment_static.vertex_groups.new(name='sew_right_sleeve_underarm')
_vg = ob_tshirt_garment_static.vertex_groups.new(name='Pin')

# ---- collection membership
col_collection.objects.link(ob_ground_reference)
col_collection.objects.link(ob_tshirt_garment)
col_collection.objects.link(ob_avatar_smooth_collision)
col_collection.objects.link(ob_tshirt_garment_static)

# ---- scene / render settings (as saved in the file)
scene.frame_start = 1; scene.frame_end = 150; scene.frame_set(150)
scene.render.engine = 'BLENDER_EEVEE_NEXT'
scene.render.bake_bias = 0.0
scene.render.bake_samples = 0
scene.cycles.sampling_pattern = 'TABULATED_SOBOL'
scene.eevee.use_volume_custom_range = False
bpy.context.view_layer.update()

# ---- added for rendering (the .blend has no active camera and no usable light): camera, sun
cam_auto = bpy.data.cameras.new('AutoCamera')
cam_auto.lens = 50.0
cam_auto.sensor_width = 36.0
cam_auto.clip_end = 1000.0
ob_auto_camera = bpy.data.objects.new('AutoCamera', cam_auto)
scene.collection.objects.link(ob_auto_camera)
ob_auto_camera.location = (2.92083, -3.505, 2.50323)
ob_auto_camera.rotation_euler = (1.09748, -7.21219e-08, 0.694738)
scene.camera = ob_auto_camera
light_auto_sun = bpy.data.lights.new('AutoSun', 'SUN')
light_auto_sun.energy = 3.0
light_auto_sun.angle = 0.0523599
ob_auto_sun = bpy.data.objects.new('AutoSun', light_auto_sun)
scene.collection.objects.link(ob_auto_sun)
ob_auto_sun.rotation_euler = (0.872665, 0.174533, 0.523599)
bpy.context.view_layer.update()
